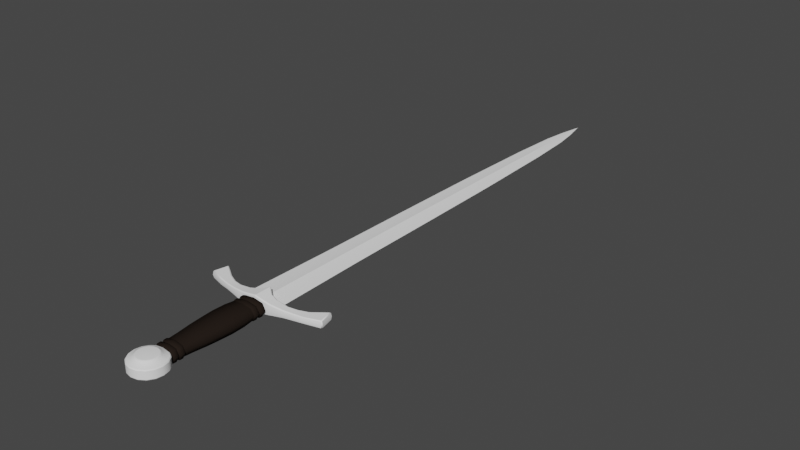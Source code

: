 # Source: sword.blend  (saved by Blender 2.81.16; exported with 4.5.12 LTS)
import bpy
from mathutils import Matrix  # noqa: F401  (used for matrix-valued properties, if any)

bpy.ops.wm.read_factory_settings(use_empty=True)
scene = bpy.context.scene
scene.name = 'Scene'

# ---- collections
col_collection = bpy.data.collections.new('Collection'); scene.collection.children.link(col_collection)

# ---- materials (node trees are filled in below, after node groups)
mat_leatherdark = bpy.data.materials.new('LeatherDark')
mat_leatherdark.alpha_threshold = 0.0
mat_leatherdark.use_transparent_shadow = False
mat_leatherdark.diffuse_color = (0.01885, 0.01328, 0.01033, 1.0)
mat_leatherdark.specular_color = (0.6383, 0.638, 0.6377)
mat_leatherdark.roughness = 0.5
mat_leatherdark.specular_intensity = 0.4
mat_leatherdark.line_color = (0.0, 0.0, 0.0, 1.0)
mat_steel = bpy.data.materials.new('Steel')
mat_steel.alpha_threshold = 0.0
mat_steel.use_transparent_shadow = False
mat_steel.diffuse_color = (0.9258, 0.9258, 0.9258, 1.0)
mat_steel.roughness = 0.5
mat_steel.specular_intensity = 0.0
mat_steel.metallic = 1.0
mat_steel.line_color = (0.0, 0.0, 0.0, 1.0)

# ---- material node trees

# ---- world
world_world = bpy.data.worlds.new('World'); scene.world = world_world
world_world.use_nodes = True; world_world.node_tree.nodes.clear()
_N = world_world.node_tree.nodes; _L = world_world.node_tree.links
n0 = _N.new('ShaderNodeOutputWorld'); n0.name = 'World Output'; n0.location = (300, 300)
n1 = _N.new('ShaderNodeBackground'); n1.name = 'Background'; n1.location = (10, 300)
n1.inputs[0].default_value = (0.05088, 0.05088, 0.05088, 1.0)
_L.new(n1.outputs[0], n0.inputs[0])
n0.is_active_output = True
world_world.color = (0.05088, 0.05088, 0.05088)
world_world.use_sun_shadow = False
world_world.sun_shadow_jitter_overblur = 0.0

# ---- meshes
me_armingmesh = bpy.data.meshes.new('ArmingMesh')
me_armingmesh.from_pydata([(5.478e-11, 0.05249, 0.01169), (8.43e-11, -0.08751, 0.01082), (0.01677, 0.05249, 0.009243), (0.01342, -0.08751, 0.008555), (0.02191, 0.05249, -1.642e-09), (0.01753, -0.08751, 7.158e-10), (0.01677, 0.05249, -0.009243), (0.01342, -0.08751, -0.008555), (-2.019e-09, 0.05249, -0.01169), (-1.575e-09, -0.08751, -0.01082), (-0.01677, 0.05249, -0.009243), (-0.01342, -0.08751, -0.008555), (-0.02191, 0.05249, -8.628e-10), (-0.01753, -0.08751, 7.158e-10), (-0.01677, 0.05249, 0.009243), (-0.01342, -0.08751, 0.008555), (5.478e-11, 0.05538, 0.01052), (0.01509, 0.05538, 0.008319), (0.01972, 0.05538, -1.504e-09), (0.01509, 0.05538, -0.008319), (-1.811e-09, 0.05538, -0.01052), (-0.01509, 0.05538, -0.008319), (-0.01972, 0.05538, -8.027e-10), (-0.01509, 0.05538, 0.008319), (8.227e-11, -0.09014, 0.00974), (0.01208, -0.09014, 0.007699), (0.01577, -0.09014, 6.549e-10), (0.01208, -0.09014, -0.007699), (-1.411e-09, -0.09014, -0.00974), (-0.01208, -0.09014, -0.007699), (-0.01577, -0.09014, 6.549e-10), (-0.01208, -0.09014, 0.007699), (5.746e-11, 0.03796, 0.01161), (4.2e-11, 0.03582, 0.01114), (3.584e-11, 0.02161, 0.01226), (2.871e-11, 0.001984, 0.01265), (2.127e-11, -0.01789, 0.01217), (2.652e-11, -0.03668, 0.0115), (3.894e-11, -0.05739, 0.01038), (4.659e-11, -0.07084, 0.009883), (8.162e-11, -0.07298, 0.0109), (0.01372, -0.07298, 0.008617), (0.01262, -0.07084, 0.007812), (0.01345, -0.05739, 0.008204), (0.01532, -0.03668, 0.009092), (0.01642, -0.01789, 0.009619), (0.0173, 0.001984, 0.01), (0.01697, 0.02161, 0.009689), (0.0156, 0.03582, 0.008803), (0.01647, 0.03796, 0.009181), (0.01793, -0.07298, 5.014e-10), (0.01649, -0.07084, 2.444e-10), (0.01757, -0.05739, 5.894e-11), (0.02001, -0.03668, -3.637e-10), (0.02145, -0.01789, -6.144e-10), (0.02259, 0.001984, -8.754e-10), (0.02216, 0.02161, -1.072e-09), (0.02038, 0.03582, -1.161e-09), (0.02151, 0.03796, -1.428e-09), (0.01372, -0.07298, -0.008617), (0.01262, -0.07084, -0.007812), (0.01345, -0.05739, -0.008204), (0.01532, -0.03668, -0.009092), (0.01642, -0.01789, -0.009619), (0.0173, 0.001984, -0.01), (0.01697, 0.02161, -0.009689), (0.0156, 0.03582, -0.008803), (0.01647, 0.03796, -0.009181), (-1.615e-09, -0.07298, -0.0109), (-1.514e-09, -0.07084, -0.009883), (-1.624e-09, -0.05739, -0.01038), (-1.868e-09, -0.03668, -0.0115), (-2.009e-09, -0.01789, -0.01217), (-2.11e-09, 0.001984, -0.01265), (-2.062e-09, 0.02161, -0.01226), (-1.887e-09, 0.03582, -0.01114), (-1.978e-09, 0.03796, -0.01161), (-0.01372, -0.07298, -0.008617), (-0.01262, -0.07084, -0.007812), (-0.01345, -0.05739, -0.008204), (-0.01532, -0.03668, -0.009092), (-0.01642, -0.01789, -0.009619), (-0.0173, 0.001984, -0.01), (-0.01697, 0.02161, -0.009689), (-0.0156, 0.03582, -0.008803), (-0.01647, 0.03796, -0.009181), (-0.01793, -0.07298, 5.723e-10), (-0.01649, -0.07084, 3.719e-10), (-0.01757, -0.05739, 2.584e-10), (-0.02001, -0.03668, -5.567e-13), (-0.02145, -0.01789, -1.566e-10), (-0.02259, 0.001984, -3.24e-10), (-0.02216, 0.02161, -4.653e-10), (-0.02038, 0.03582, -5.455e-10), (-0.02151, 0.03796, -7.193e-10), (-0.01372, -0.07298, 0.008617), (-0.01262, -0.07084, 0.007812), (-0.01345, -0.05739, 0.008204), (-0.01532, -0.03668, 0.009092), (-0.01642, -0.01789, 0.009619), (-0.0173, 0.001984, 0.01), (-0.01697, 0.02161, 0.009689), (-0.0156, 0.03582, 0.008803), (-0.01647, 0.03796, 0.009181), (0.01657, 0.0428, 0.009202), (0.01496, 0.04523, 0.008291), (0.01667, 0.04765, 0.009223), (0.02164, 0.0428, -1.499e-09), (0.01954, 0.04523, -1.423e-09), (0.02178, 0.04765, -1.571e-09), (0.01657, 0.0428, -0.009202), (0.01496, 0.04523, -0.008291), (0.01667, 0.04765, -0.009223), (-1.992e-09, 0.0428, -0.01164), (-1.798e-09, 0.04523, -0.01049), (-2.005e-09, 0.04765, -0.01167), (-0.01657, 0.0428, -0.009202), (-0.01496, 0.04523, -0.008291), (-0.01667, 0.04765, -0.009223), (-0.02164, 0.0428, -7.671e-10), (-0.01954, 0.04523, -7.539e-10), (-0.02178, 0.04765, -8.15e-10), (-0.01657, 0.0428, 0.009202), (-0.01496, 0.04523, 0.008291), (-0.01667, 0.04765, 0.009223), (5.567e-11, 0.04765, 0.01167), (5.121e-11, 0.04523, 0.01049), (5.657e-11, 0.0428, 0.01164), (8.251e-11, -0.07783, 0.01088), (4.672e-11, -0.08025, 0.009776), (8.341e-11, -0.08267, 0.01085), (0.01352, -0.08267, 0.008575), (0.01221, -0.08025, 0.007727), (0.01362, -0.07783, 0.008596), (0.01766, -0.08267, 6.443e-10), (0.01595, -0.08025, 5.687e-10), (0.01779, -0.07783, 5.729e-10), (0.01352, -0.08267, -0.008575), (0.01221, -0.08025, -0.007727), (0.01362, -0.07783, -0.008596), (-1.588e-09, -0.08267, -0.01085), (-1.463e-09, -0.08025, -0.009776), (-1.601e-09, -0.07783, -0.01088), (-0.01352, -0.08267, -0.008575), (-0.01221, -0.08025, -0.007727), (-0.01362, -0.07783, -0.008596), (-0.01766, -0.08267, 6.68e-10), (-0.01595, -0.08025, 6.006e-10), (-0.01779, -0.07783, 6.201e-10), (-0.01352, -0.08267, 0.008575), (-0.01221, -0.08025, 0.007727), (-0.01362, -0.07783, 0.008596), (-0.01817, -0.1047, -0.009367), (-0.01391, -0.09829, -0.009367), (-0.01391, -0.1261, -0.009367), (-0.01817, -0.1197, -0.009367), (0.01817, -0.1197, -0.009367), (0.01391, -0.1261, -0.009367), (-0.01967, -0.1122, -0.009367), (0.01391, -0.09829, -0.009367), (0.01817, -0.1047, -0.009367), (4.037e-09, -0.1319, -0.009367), (-0.007528, -0.1304, -0.009367), (0.01967, -0.1122, -0.009367), (0.007528, -0.09402, 0.009367), (1.066e-09, -0.09253, 0.009367), (-0.007528, -0.09402, 0.009367), (-0.01391, -0.09829, 0.009367), (-0.01967, -0.1122, 0.009367), (-0.01817, -0.1197, 0.009367), (-0.01817, -0.1047, 0.009367), (0.01967, -0.1122, 0.009367), (0.01817, -0.1047, 0.009367), (-0.01391, -0.1261, 0.009367), (-0.007528, -0.1304, 0.009367), (0.007528, -0.1304, 0.009367), (0.01391, -0.1261, 0.009367), (0.01391, -0.09829, 0.009367), (0.01817, -0.1197, 0.009367), (1.066e-09, -0.09253, -0.009367), (0.007528, -0.09402, -0.009367), (-0.007528, -0.09402, -0.009367), (0.007528, -0.1304, -0.009367), (4.037e-09, -0.1319, 0.009367), (3.758e-09, -0.1122, 0.01434), (3.861e-09, -0.1122, -0.01434), (4.738e-10, -0.08653, -0.007359), (3.695e-10, -0.08548, -0.005914), (3.695e-10, -0.08548, 0.005914), (4.738e-10, -0.08653, 0.007359), (0.01022, -0.08751, -0.005914), (0.009821, -0.08849, -0.007359), (0.009821, -0.08849, 0.007359), (0.01022, -0.08751, 0.005914), (0.01889, -0.09331, -0.005914), (0.01815, -0.09405, -0.007359), (0.01815, -0.09405, 0.007359), (0.01889, -0.09331, 0.005914), (0.02468, -0.102, -0.005914), (0.02371, -0.1024, -0.007359), (0.02371, -0.1024, 0.007359), (0.02468, -0.102, 0.005914), (0.02672, -0.1122, -0.005914), (0.02566, -0.1122, -0.007359), (0.02566, -0.1122, 0.007359), (0.02672, -0.1122, 0.005914), (0.02468, -0.1224, -0.005914), (0.02371, -0.122, -0.007359), (0.02371, -0.122, 0.007359), (0.02468, -0.1224, 0.005914), (0.01889, -0.1311, -0.005914), (0.01815, -0.1303, -0.007359), (0.01815, -0.1303, 0.007359), (0.01889, -0.1311, 0.005914), (0.01022, -0.1369, -0.005914), (0.009821, -0.1359, -0.007359), (0.009821, -0.1359, 0.007359), (0.01022, -0.1369, 0.005914), (4.404e-09, -0.1389, -0.005914), (4.349e-09, -0.1379, -0.007359), (4.349e-09, -0.1379, 0.007359), (4.404e-09, -0.1389, 0.005914), (-0.01022, -0.1369, -0.005914), (-0.009821, -0.1359, -0.007359), (-0.009821, -0.1359, 0.007359), (-0.01022, -0.1369, 0.005914), (-0.01889, -0.1311, -0.005914), (-0.01815, -0.1303, -0.007359), (-0.01815, -0.1303, 0.007359), (-0.01889, -0.1311, 0.005914), (-0.02468, -0.1224, -0.005914), (-0.02371, -0.122, -0.007359), (-0.02371, -0.122, 0.007359), (-0.02468, -0.1224, 0.005914), (-0.02672, -0.1122, -0.005914), (-0.02566, -0.1122, -0.007359), (-0.02566, -0.1122, 0.007359), (-0.02672, -0.1122, 0.005914), (-0.02468, -0.102, -0.005914), (-0.02371, -0.1024, -0.007359), (-0.02371, -0.1024, 0.007359), (-0.02468, -0.102, 0.005914), (-0.01889, -0.09331, -0.005914), (-0.01815, -0.09405, -0.007359), (-0.01815, -0.09405, 0.007359), (-0.01889, -0.09331, 0.005914), (-0.01022, -0.08751, -0.005914), (-0.009821, -0.08849, -0.007359), (-0.009821, -0.08849, 0.007359), (-0.01022, -0.08751, 0.005914), (1.668e-09, -0.0975, -0.01309), (1.508e-09, -0.09632, -0.0126), (1.508e-09, -0.09632, 0.0126), (1.663e-09, -0.0975, 0.01309), (0.006078, -0.09753, -0.0126), (0.005626, -0.09862, -0.01309), (0.005626, -0.09862, 0.01309), (0.006078, -0.09753, 0.0126), (0.01123, -0.101, -0.0126), (0.01039, -0.1018, -0.01309), (0.01039, -0.1018, 0.01309), (0.01123, -0.101, 0.0126), (0.01467, -0.1061, -0.0126), (0.01358, -0.1066, -0.01309), (0.01358, -0.1066, 0.01309), (0.01467, -0.1061, 0.0126), (0.01588, -0.1122, -0.0126), (0.0147, -0.1122, -0.01309), (0.0147, -0.1122, 0.01309), (0.01588, -0.1122, 0.0126), (0.01467, -0.1183, -0.0126), (0.01358, -0.1178, -0.01309), (0.01358, -0.1178, 0.01309), (0.01467, -0.1183, 0.0126), (0.01123, -0.1234, -0.0126), (0.01039, -0.1226, -0.01309), (0.01039, -0.1226, 0.01309), (0.01123, -0.1234, 0.0126), (0.006078, -0.1269, -0.0126), (0.005626, -0.1258, -0.01309), (0.005626, -0.1258, 0.01309), (0.006078, -0.1269, 0.0126), (3.906e-09, -0.1281, -0.0126), (3.887e-09, -0.1269, -0.01309), (3.883e-09, -0.1269, 0.01309), (3.906e-09, -0.1281, 0.0126), (-0.006078, -0.1269, -0.0126), (-0.005626, -0.1258, -0.01309), (-0.005626, -0.1258, 0.01309), (-0.006078, -0.1269, 0.0126), (-0.01123, -0.1234, -0.0126), (-0.01039, -0.1226, -0.01309), (-0.01039, -0.1226, 0.01309), (-0.01123, -0.1234, 0.0126), (-0.01467, -0.1183, -0.0126), (-0.01358, -0.1178, -0.01309), (-0.01358, -0.1178, 0.01309), (-0.01467, -0.1183, 0.0126), (-0.01588, -0.1122, -0.0126), (-0.0147, -0.1122, -0.01309), (-0.0147, -0.1122, 0.01309), (-0.01588, -0.1122, 0.0126), (-0.01467, -0.1061, -0.0126), (-0.01358, -0.1066, -0.01309), (-0.01358, -0.1066, 0.01309), (-0.01467, -0.1061, 0.0126), (-0.01123, -0.101, -0.0126), (-0.01039, -0.1018, -0.01309), (-0.01039, -0.1018, 0.01309), (-0.01123, -0.101, 0.0126), (-0.006078, -0.09753, -0.0126), (-0.005626, -0.09862, -0.01309), (-0.005626, -0.09862, 0.01309), (-0.006078, -0.09753, 0.0126), (-4.57e-13, 0.05604, 0.0), (2.354e-12, 0.08667, 0.0), (-0.02422, 0.05681, 0.0), (-0.04457, 0.06034, 4.406e-12), (-0.07498, 0.0663, 0.0), (0.07498, 0.0663, -3.9e-12), (0.04457, 0.06034, 4.406e-12), (0.02422, 0.05681, 0.0), (0.02433, 0.07434, 0.0), (0.04252, 0.07487, 4.406e-12), (0.07043, 0.08371, -3.9e-12), (-0.07043, 0.08371, 0.0), (-0.04252, 0.07487, 4.406e-12), (-0.02433, 0.07434, 0.0), (-0.09668, 0.07579, -0.00566), (-0.09716, 0.07437, -0.004802), (-0.09815, 0.0761, -0.00486), (-0.09815, 0.0761, 0.00486), (-0.09716, 0.07437, 0.004802), (-0.09668, 0.07579, 0.00566), (-0.09333, 0.09678, -0.004858), (-0.09193, 0.09731, -0.00481), (-0.09208, 0.09565, -0.00566), (-0.09208, 0.09565, 0.00566), (-0.09193, 0.09731, 0.00481), (-0.09333, 0.09678, 0.004858), (0.09815, 0.0761, -0.00486), (0.09716, 0.07437, -0.004802), (0.09668, 0.07579, -0.00566), (0.09668, 0.07579, 0.00566), (0.09716, 0.07437, 0.004802), (0.09815, 0.0761, 0.00486), (0.09193, 0.09731, -0.00481), (0.09333, 0.09678, -0.004858), (0.09208, 0.09565, -0.00566), (0.09208, 0.09565, 0.00566), (0.09333, 0.09678, 0.004858), (0.09193, 0.09731, 0.00481), (-0.09913, 0.07553, -2.566e-11), (-0.09815, 0.07378, -2.566e-11), (-0.09374, 0.09785, -2.566e-11), (-0.0923, 0.0984, -2.566e-11), (0.0, 0.0839, -0.01323), (2.422e-13, 0.08547, -0.01187), (0.0, 0.0839, 0.01323), (2.422e-13, 0.08547, 0.01187), (0.0923, 0.0984, -2.566e-11), (0.09374, 0.09785, -2.566e-11), (0.09913, 0.07553, -2.566e-11), (0.09815, 0.07378, -2.566e-11), (0.0, 0.05876, -0.01323), (-4.705e-14, 0.05725, -0.01187), (0.0, 0.05876, 0.01323), (-4.705e-14, 0.05725, 0.01187), (-0.02402, 0.0716, -0.008675), (-0.02407, 0.07324, -0.007322), (-0.04293, 0.07212, -0.005858), (-0.04269, 0.0738, -0.004732), (-0.07095, 0.08274, -0.004327), (-0.07141, 0.08114, -0.00528), (0.02402, 0.0716, 0.008675), (0.02407, 0.07324, 0.007322), (0.04293, 0.07212, 0.005858), (0.04269, 0.0738, 0.004732), (0.07095, 0.08274, 0.003925), (0.07141, 0.08114, 0.004788), (0.02402, 0.05951, -0.008675), (0.02406, 0.05793, -0.007319), (0.04415, 0.063, -0.005858), (0.04438, 0.0614, -0.004722), (0.07469, 0.06737, -0.003918), (0.0743, 0.06891, -0.004788), (-0.02402, 0.05951, 0.008675), (-0.02406, 0.05793, 0.007319), (-0.04415, 0.063, 0.005858), (-0.04438, 0.0614, 0.004722), (-0.07469, 0.06737, 0.00432), (-0.0743, 0.06891, 0.00528), (0.07141, 0.08114, -0.004788), (0.07095, 0.08274, -0.003925), (0.04293, 0.07212, -0.005858), (0.04269, 0.0738, -0.004732), (0.02407, 0.07324, -0.007322), (0.02402, 0.0716, -0.008675), (-0.07141, 0.08114, 0.00528), (-0.07095, 0.08274, 0.004327), (-0.04293, 0.07212, 0.005858), (-0.04269, 0.0738, 0.004732), (-0.02407, 0.07324, 0.007322), (-0.02402, 0.0716, 0.008675), (-0.0743, 0.06891, -0.00528), (-0.07469, 0.06737, -0.00432), (-0.04415, 0.063, -0.005858), (-0.04438, 0.0614, -0.004722), (-0.02406, 0.05793, -0.007319), (-0.02402, 0.05951, -0.008675), (0.0743, 0.06891, 0.004788), (0.07469, 0.06737, 0.003918), (0.04415, 0.063, 0.005858), (0.04438, 0.0614, 0.004722), (0.02406, 0.05793, 0.007319), (0.02402, 0.05951, 0.008675), (-0.05977, 0.06341, -3.9e-12), (0.05977, 0.06341, 0.0), (0.05647, 0.07762, 0.0), (-0.05647, 0.07762, -3.9e-12), (-0.05717, 0.07521, -0.004767), (-0.05682, 0.0767, -0.003879), (0.05717, 0.07521, 0.005256), (0.05682, 0.0767, 0.004277), (0.05922, 0.0658, -0.005256), (0.05953, 0.06438, -0.00427), (-0.05922, 0.0658, 0.004767), (-0.05953, 0.06438, 0.003873), (0.05717, 0.07521, -0.005256), (0.05682, 0.0767, -0.004277), (-0.05717, 0.07521, 0.004767), (-0.05682, 0.0767, 0.003879), (-0.05922, 0.0658, -0.004767), (-0.05953, 0.06438, -0.003873), (0.05922, 0.0658, 0.005256), (0.05953, 0.06438, 0.00427), (0.01211, 0.05606, 0.0), (-0.01216, 0.07722, 0.0), (-0.01211, 0.05606, 0.0), (0.01216, 0.07722, 0.0), (0.01201, 0.07446, -0.01095), (0.01204, 0.07606, -0.009595), (-0.01201, 0.07446, 0.01095), (-0.01204, 0.07606, 0.009595), (-0.01201, 0.05878, -0.01095), (-0.01203, 0.05723, -0.009593), (0.01201, 0.05878, 0.01095), (0.01203, 0.05723, 0.009593), (-0.01201, 0.07446, -0.01095), (-0.01204, 0.07606, -0.009595), (0.01201, 0.07446, 0.01095), (0.01204, 0.07606, 0.009595), (0.01201, 0.05878, -0.01095), (0.01203, 0.05723, -0.009593), (-0.01201, 0.05878, 0.01095), (-0.01203, 0.05723, 0.009593), (-0.01105, 0.2231, 0.001224), (0.01105, 0.2231, 0.001224), (-0.02972, 0.07308, 2.192e-08), (0.01244, 0.07308, 0.001275), (0.02463, 0.3731, 2.192e-08), (0.02972, 0.07308, 2.192e-08), (0.01031, 0.3731, 0.001228), (-0.02463, 0.3731, 2.192e-08), (-0.01031, 0.3731, 0.001228), (3.318e-09, 0.3731, -0.002968), (-6.167e-09, 0.07308, -0.003082), (-0.01244, 0.07308, -0.001275), (0.0264, 0.2231, 2.192e-08), (9.594e-09, 0.3731, 0.002968), (-2.51e-08, 0.07308, 0.003082), (-0.0264, 0.2231, 2.192e-08), (-6.56e-09, 0.2231, 0.002958), (-1.515e-09, 0.2231, -0.002958), (-0.01031, 0.3731, -0.001228), (-0.01244, 0.07308, 0.001275), (0.01031, 0.3731, -0.001228), (0.01244, 0.07308, -0.001275), (-0.01105, 0.2231, -0.001224), (0.01105, 0.2231, -0.001224), (0.02231, 0.5231, 2.192e-08), (0.009337, 0.5231, 0.001112), (-0.02231, 0.5231, 2.192e-08), (-0.009337, 0.5231, 0.001112), (3.825e-09, 0.5231, -0.002405), (8.91e-09, 0.5231, 0.002405), (-0.009337, 0.5231, -0.001112), (0.009337, 0.5231, -0.001112), (0.01763, 0.6731, 2.192e-08), (0.005231, 0.6731, 0.0008339), (-0.01763, 0.6731, 2.192e-08), (-0.005231, 0.6731, 0.0008339), (4.727e-09, 0.6731, -0.001566), (7.201e-09, 0.6731, 0.001566), (-0.005231, 0.6731, -0.0008339), (0.005231, 0.6731, -0.0008339), (0.01296, 0.7481, 6.031e-08), (-0.01296, 0.7481, 6.031e-08), (4.974e-08, 0.7481, 0.0008187), (4.978e-08, 0.7481, -0.0008186), (4.94e-08, 0.8231, 6.035e-08), (0.007742, 0.7856, 6.033e-08), (4.943e-08, 0.7856, 0.0004094), (4.945e-08, 0.7856, -0.0004092), (-0.007742, 0.7856, 6.033e-08)], [], [(40, 128, 133, 41), (41, 133, 136, 50), (50, 136, 139, 59), (59, 139, 142, 68), (68, 142, 145, 77), (11, 9, 28, 29), (77, 145, 148, 86), (86, 148, 151, 95), (12, 14, 23, 22), (4, 6, 19, 18), (10, 12, 22, 21), (2, 4, 18, 17), (0, 2, 17, 16), (8, 10, 21, 20), (14, 0, 16, 23), (6, 8, 20, 19), (1, 15, 31, 24), (9, 7, 27, 28), (15, 13, 30, 31), (7, 5, 26, 27), (13, 11, 29, 30), (5, 3, 25, 26), (3, 1, 24, 25), (103, 102, 33, 32), (102, 101, 34, 33), (101, 100, 35, 34), (100, 99, 36, 35), (99, 98, 37, 36), (88, 97, 98, 89), (97, 96, 39, 38), (96, 95, 40, 39), (14, 124, 125, 0), (94, 93, 102, 103), (93, 92, 101, 102), (92, 91, 100, 101), (91, 90, 99, 100), (90, 89, 98, 99), (79, 88, 89, 80), (88, 87, 96, 97), (87, 86, 95, 96), (12, 121, 124, 14), (85, 84, 93, 94), (84, 83, 92, 93), (83, 82, 91, 92), (82, 81, 90, 91), (81, 80, 89, 90), (70, 79, 80, 71), (79, 78, 87, 88), (78, 77, 86, 87), (10, 118, 121, 12), (76, 75, 84, 85), (75, 74, 83, 84), (74, 73, 82, 83), (73, 72, 81, 82), (72, 71, 80, 81), (61, 70, 71, 62), (70, 69, 78, 79), (69, 68, 77, 78), (8, 115, 118, 10), (67, 66, 75, 76), (66, 65, 74, 75), (65, 64, 73, 74), (64, 63, 72, 73), (63, 62, 71, 72), (52, 61, 62, 53), (61, 60, 69, 70), (60, 59, 68, 69), (6, 112, 115, 8), (58, 57, 66, 67), (57, 56, 65, 66), (56, 55, 64, 65), (55, 54, 63, 64), (54, 53, 62, 63), (43, 52, 53, 44), (52, 51, 60, 61), (51, 50, 59, 60), (4, 109, 112, 6), (49, 48, 57, 58), (48, 47, 56, 57), (47, 46, 55, 56), (46, 45, 54, 55), (45, 44, 53, 54), (37, 38, 43, 44), (43, 42, 51, 52), (42, 41, 50, 51), (2, 106, 109, 4), (32, 33, 48, 49), (33, 34, 47, 48), (34, 35, 46, 47), (35, 36, 45, 46), (36, 37, 44, 45), (38, 39, 42, 43), (39, 40, 41, 42), (127, 32, 49, 104), (125, 126, 105, 106), (126, 127, 104, 105), (104, 49, 58, 107), (106, 105, 108, 109), (105, 104, 107, 108), (107, 58, 67, 110), (109, 108, 111, 112), (108, 107, 110, 111), (110, 67, 76, 113), (112, 111, 114, 115), (111, 110, 113, 114), (113, 76, 85, 116), (115, 114, 117, 118), (114, 113, 116, 117), (116, 85, 94, 119), (118, 117, 120, 121), (117, 116, 119, 120), (119, 94, 103, 122), (121, 120, 123, 124), (120, 119, 122, 123), (122, 103, 32, 127), (124, 123, 126, 125), (123, 122, 127, 126), (0, 125, 106, 2), (149, 15, 1, 130), (151, 150, 129, 128), (150, 149, 130, 129), (146, 13, 15, 149), (148, 147, 150, 151), (147, 146, 149, 150), (143, 11, 13, 146), (145, 144, 147, 148), (144, 143, 146, 147), (140, 9, 11, 143), (142, 141, 144, 145), (141, 140, 143, 144), (137, 7, 9, 140), (139, 138, 141, 142), (138, 137, 140, 141), (134, 5, 7, 137), (136, 135, 138, 139), (135, 134, 137, 138), (131, 3, 5, 134), (133, 132, 135, 136), (132, 131, 134, 135), (130, 1, 3, 131), (128, 129, 132, 133), (129, 130, 131, 132), (95, 151, 128, 40), (97, 38, 37, 98), (246, 249, 188, 187), (191, 195, 159, 180), (195, 199, 160, 159), (199, 203, 163, 160), (203, 207, 156, 163), (207, 211, 157, 156), (211, 215, 182, 157), (215, 219, 161, 182), (219, 223, 162, 161), (223, 227, 154, 162), (227, 231, 155, 154), (231, 235, 158, 155), (235, 239, 152, 158), (239, 243, 153, 152), (169, 173, 293, 297), (243, 247, 181, 153), (247, 186, 179, 181), (167, 170, 305, 309), (176, 178, 273, 277), (168, 169, 297, 301), (172, 177, 261, 265), (174, 183, 285, 289), (171, 172, 265, 269), (253, 312, 184), (312, 308, 184), (300, 296, 184), (304, 300, 184), (268, 264, 184), (292, 288, 184), (280, 276, 184), (260, 256, 184), (272, 268, 184), (311, 250, 185), (166, 167, 309, 313), (179, 180, 254, 251), (173, 174, 289, 293), (175, 176, 277, 281), (170, 168, 301, 305), (183, 175, 281, 285), (178, 171, 269, 273), (177, 164, 257, 261), (256, 253, 184), (284, 280, 184), (308, 304, 184), (296, 292, 184), (276, 272, 184), (264, 260, 184), (288, 284, 184), (222, 225, 229, 226), (198, 201, 205, 202), (210, 213, 217, 214), (230, 233, 237, 234), (242, 245, 249, 246), (218, 221, 225, 222), (192, 189, 165, 164), (196, 192, 164, 177), (208, 204, 171, 178), (220, 216, 175, 183), (240, 236, 168, 170), (216, 212, 176, 175), (228, 224, 174, 173), (189, 248, 166, 165), (248, 244, 167, 166), (187, 188, 193, 190), (206, 209, 213, 210), (194, 197, 201, 198), (214, 217, 221, 218), (226, 229, 233, 230), (202, 205, 209, 206), (238, 241, 245, 242), (234, 237, 241, 238), (190, 193, 197, 194), (204, 200, 172, 171), (224, 220, 183, 174), (200, 196, 177, 172), (236, 232, 169, 168), (212, 208, 178, 176), (244, 240, 170, 167), (232, 228, 173, 169), (303, 307, 185), (165, 166, 313, 252), (279, 283, 185), (291, 295, 185), (255, 259, 185), (267, 271, 185), (287, 291, 185), (299, 303, 185), (263, 267, 185), (275, 279, 185), (295, 299, 185), (307, 311, 185), (271, 275, 185), (283, 287, 185), (259, 263, 185), (180, 159, 258, 254), (163, 156, 270, 266), (164, 165, 252, 257), (162, 154, 290, 286), (158, 152, 302, 298), (160, 163, 266, 262), (157, 182, 278, 274), (181, 179, 251, 310), (155, 158, 298, 294), (153, 181, 310, 306), (156, 157, 274, 270), (161, 162, 286, 282), (159, 160, 262, 258), (152, 153, 306, 302), (182, 161, 282, 278), (154, 155, 294, 290), (187, 190, 191, 186), (193, 188, 189, 192), (190, 194, 195, 191), (197, 193, 192, 196), (194, 198, 199, 195), (201, 197, 196, 200), (198, 202, 203, 199), (205, 201, 200, 204), (202, 206, 207, 203), (209, 205, 204, 208), (206, 210, 211, 207), (213, 209, 208, 212), (210, 214, 215, 211), (217, 213, 212, 216), (214, 218, 219, 215), (221, 217, 216, 220), (218, 222, 223, 219), (225, 221, 220, 224), (222, 226, 227, 223), (229, 225, 224, 228), (226, 230, 231, 227), (233, 229, 228, 232), (230, 234, 235, 231), (237, 233, 232, 236), (234, 238, 239, 235), (241, 237, 236, 240), (238, 242, 243, 239), (245, 241, 240, 244), (242, 246, 247, 243), (249, 245, 244, 248), (246, 187, 186, 247), (188, 249, 248, 189), (186, 191, 180, 179), (251, 254, 255, 250), (257, 252, 253, 256), (254, 258, 259, 255), (261, 257, 256, 260), (258, 262, 263, 259), (265, 261, 260, 264), (262, 266, 267, 263), (269, 265, 264, 268), (266, 270, 271, 267), (273, 269, 268, 272), (270, 274, 275, 271), (277, 273, 272, 276), (274, 278, 279, 275), (281, 277, 276, 280), (278, 282, 283, 279), (285, 281, 280, 284), (282, 286, 287, 283), (289, 285, 284, 288), (286, 290, 291, 287), (293, 289, 288, 292), (290, 294, 295, 291), (297, 293, 292, 296), (294, 298, 299, 295), (301, 297, 296, 300), (298, 302, 303, 299), (305, 301, 300, 304), (302, 306, 307, 303), (309, 305, 304, 308), (306, 310, 311, 307), (313, 309, 308, 312), (310, 251, 250, 311), (252, 313, 312, 253), (250, 255, 185), (437, 443, 359, 315), (440, 452, 364, 356), (405, 318, 353, 329), (398, 337, 333, 391), (316, 387, 389, 317), (429, 418, 324, 393), (418, 423, 378, 324), (421, 419, 326, 371), (318, 390, 332, 353), (436, 447, 367, 314), (438, 455, 387, 316), (363, 344, 411, 319), (324, 378, 351, 360), (442, 454, 366, 358), (439, 451, 375, 322), (335, 355, 325, 372), (341, 363, 319, 384), (326, 401, 402, 327), (433, 416, 318, 405), (355, 338, 399, 325), (420, 432, 404, 373), (368, 409, 406, 370), (449, 437, 315, 357), (419, 431, 401, 326), (396, 322, 323, 395), (393, 324, 360, 346), (320, 413, 414, 321), (392, 348, 342, 385), (428, 424, 382, 394), (394, 382, 380, 397), (453, 436, 314, 365), (417, 435, 413, 320), (408, 316, 317, 407), (379, 410, 343, 349), (425, 417, 320, 383), (448, 356, 364, 444), (347, 361, 362, 340), (322, 375, 377, 323), (330, 352, 354, 334), (441, 439, 322, 396), (416, 427, 390, 318), (450, 358, 366, 446), (352, 331, 339, 354), (383, 320, 321, 381), (371, 326, 327, 369), (400, 388, 386, 403), (430, 426, 388, 400), (445, 438, 316, 408), (374, 415, 412, 376), (422, 434, 410, 379), (361, 350, 345, 362), (328, 329, 330), (331, 332, 333), (334, 335, 336), (337, 338, 339), (340, 341, 342), (343, 344, 345), (346, 347, 348), (349, 350, 351), (353, 332, 331, 352), (355, 335, 334, 354), (373, 336, 335, 372), (379, 349, 351, 378), (361, 347, 346, 360), (363, 341, 340, 362), (385, 342, 341, 384), (391, 333, 332, 390), (336, 328, 330, 334), (329, 353, 352, 330), (333, 337, 339, 331), (338, 355, 354, 339), (440, 356, 357, 441), (442, 358, 359, 443), (350, 361, 360, 351), (342, 348, 347, 340), (349, 343, 345, 350), (344, 363, 362, 345), (444, 364, 365, 445), (446, 366, 367, 447), (448, 368, 369, 449), (368, 370, 371, 369), (420, 373, 372, 421), (450, 374, 375, 451), (374, 376, 377, 375), (422, 379, 378, 423), (452, 380, 381, 453), (380, 382, 383, 381), (424, 385, 384, 425), (454, 386, 387, 455), (386, 388, 389, 387), (426, 391, 390, 427), (348, 392, 393, 346), (428, 394, 395, 429), (394, 397, 396, 395), (337, 398, 399, 338), (430, 400, 401, 431), (400, 403, 402, 401), (328, 404, 405, 329), (432, 406, 407, 433), (406, 409, 408, 407), (343, 410, 411, 344), (434, 412, 413, 435), (412, 415, 414, 413), (373, 404, 328, 336), (410, 434, 435, 411), (404, 432, 433, 405), (398, 430, 431, 399), (392, 428, 429, 393), (388, 426, 427, 389), (382, 424, 425, 383), (376, 422, 423, 377), (370, 420, 421, 371), (376, 412, 434, 422), (398, 391, 426, 430), (317, 389, 427, 416), (384, 319, 417, 425), (319, 411, 435, 417), (392, 385, 424, 428), (325, 399, 431, 419), (370, 406, 432, 420), (407, 317, 416, 433), (372, 325, 419, 421), (323, 377, 423, 418), (395, 323, 418, 429), (366, 454, 455, 367), (364, 452, 453, 365), (358, 450, 451, 359), (356, 448, 449, 357), (415, 446, 447, 414), (409, 444, 445, 408), (403, 442, 443, 402), (397, 440, 441, 396), (365, 314, 438, 445), (374, 450, 446, 415), (357, 315, 439, 441), (368, 448, 444, 409), (381, 321, 436, 453), (369, 327, 437, 449), (315, 359, 451, 439), (403, 386, 454, 442), (314, 367, 455, 438), (321, 414, 447, 436), (397, 380, 452, 440), (327, 402, 443, 437), (478, 467, 458, 471), (456, 471, 458, 475), (469, 464, 456, 472), (465, 473, 478, 474), (460, 476, 487, 480), (464, 469, 485, 483), (460, 468, 479, 476), (468, 461, 477, 479), (457, 472, 470, 459), (462, 469, 472, 457), (464, 463, 471, 456), (474, 478, 471, 463), (476, 479, 473, 465), (479, 477, 466, 473), (460, 462, 457, 468), (468, 457, 459, 461), (474, 463, 482, 486), (462, 460, 480, 481), (472, 456, 475, 470), (473, 466, 467, 478), (484, 486, 494, 492), (483, 485, 493, 491), (480, 487, 495, 488), (481, 480, 488, 489), (469, 462, 481, 485), (463, 464, 483, 482), (476, 465, 484, 487), (465, 474, 486, 484), (492, 494, 499), (491, 493, 498), (488, 495, 499, 496), (489, 488, 496, 498), (486, 482, 490, 494), (485, 481, 489, 493), (487, 484, 492, 495), (482, 483, 491, 490), (501, 503, 500), (502, 501, 500), (494, 490, 497, 499), (493, 489, 498), (495, 492, 499), (490, 491, 498, 497), (503, 504, 500), (504, 502, 500), (497, 498, 502, 504), (499, 497, 504, 503), (498, 496, 501, 502), (496, 499, 503, 501)])
me_armingmesh.polygons.foreach_set('use_smooth', [True] * 512)
me_armingmesh.polygons.foreach_set('material_index', [0, 0, 0, 0, 0, 0, 0, 0, 0, 0, 0, 0, 0, 0, 0, 0, 0, 0, 0, 0, 0, 0, 0, 0, 0, 0, 0, 0, 0, 0, 0, 0, 0, 0, 0, 0, 0, 0, 0, 0, 0, 0, 0, 0, 0, 0, 0, 0, 0, 0, 0, 0, 0, 0, 0, 0, 0, 0, 0, 0, 0, 0, 0, 0, 0, 0, 0, 0, 0, 0, 0, 0, 0, 0, 0, 0, 0, 0, 0, 0, 0, 0, 0, 0, 0, 0, 0, 0, 0, 0, 0, 0, 0, 0, 0, 0, 0, 0, 0, 0, 0, 0, 0, 0, 0, 0, 0, 0, 0, 0, 0, 0, 0, 0, 0, 0, 0, 0, 0, 0, 0, 0, 0, 0, 0, 0, 0, 0, 0, 0, 0, 0, 0, 0, 0, 0, 0, 0, 0, 0, 0, 0, 0, 0, 1, 1, 1, 1, 1, 1, 1, 1, 1, 1, 1, 1, 1, 1, 1, 1, 1, 1, 1, 1, 1, 1, 1, 1, 1, 1, 1, 1, 1, 1, 1, 1, 1, 1, 1, 1, 1, 1, 1, 1, 1, 1, 1, 1, 1, 1, 1, 1, 1, 1, 1, 1, 1, 1, 1, 1, 1, 1, 1, 1, 1, 1, 1, 1, 1, 1, 1, 1, 1, 1, 1, 1, 1, 1, 1, 1, 1, 1, 1, 1, 1, 1, 1, 1, 1, 1, 1, 1, 1, 1, 1, 1, 1, 1, 1, 1, 1, 1, 1, 1, 1, 1, 1, 1, 1, 1, 1, 1, 1, 1, 1, 1, 1, 1, 1, 1, 1, 1, 1, 1, 1, 1, 1, 1, 1, 1, 1, 1, 1, 1, 1, 1, 1, 1, 1, 1, 1, 1, 1, 1, 1, 1, 1, 1, 1, 1, 1, 1, 1, 1, 1, 1, 1, 1, 1, 1, 1, 1, 1, 1, 1, 1, 1, 1, 1, 1, 1, 1, 1, 1, 1, 1, 1, 1, 1, 1, 1, 1, 1, 1, 1, 1, 1, 1, 1, 1, 1, 1, 1, 1, 1, 1, 1, 1, 1, 1, 1, 1, 1, 1, 1, 1, 1, 1, 1, 1, 1, 1, 1, 1, 1, 1, 1, 1, 1, 1, 1, 1, 1, 1, 1, 1, 1, 1, 1, 1, 1, 1, 1, 1, 1, 1, 1, 1, 1, 1, 1, 1, 1, 1, 1, 1, 1, 1, 1, 1, 1, 1, 1, 1, 1, 1, 1, 1, 1, 1, 1, 1, 1, 1, 1, 1, 1, 1, 1, 1, 1, 1, 1, 1, 1, 1, 1, 1, 1, 1, 1, 1, 1, 1, 1, 1, 1, 1, 1, 1, 1, 1, 1, 1, 1, 1, 1, 1, 1, 1, 1, 1, 1, 1, 1, 1, 1, 1, 1, 1, 1, 1, 1, 1, 1, 1, 1, 1, 1, 1, 1, 1, 1, 1, 1, 1, 1, 1, 1, 1, 1, 1, 1, 1, 1, 1, 1, 1, 1, 1, 1, 1, 1, 1, 1, 1, 1, 1, 1, 1, 1, 1, 1, 1, 1, 1, 1, 1, 1, 1, 1, 1, 1, 1, 1, 1, 1, 1, 1, 1, 1, 1])
_k = set([(16, 17), (16, 23), (17, 18), (18, 19), (19, 20), (20, 21), (21, 22), (22, 23), (24, 25), (24, 31), (25, 26), (26, 27), (27, 28), (28, 29), (29, 30), (30, 31), (33, 48), (33, 102), (39, 42), (39, 96), (42, 51), (48, 57), (51, 60), (57, 66), (60, 69), (66, 75), (69, 78), (75, 84), (78, 87), (84, 93), (87, 96), (93, 102), (105, 108), (105, 126), (108, 111), (111, 114), (114, 117), (117, 120), (120, 123), (123, 126), (129, 132), (129, 150), (132, 135), (135, 138), (138, 141), (141, 144), (144, 147), (147, 150), (186, 191), (186, 247), (187, 190), (187, 246), (188, 193), (188, 249), (189, 192), (189, 248), (190, 194), (191, 195), (192, 196), (193, 197), (194, 198), (195, 199), (196, 200), (197, 201), (198, 202), (199, 203), (200, 204), (201, 205), (202, 206), (203, 207), (204, 208), (205, 209), (206, 210), (207, 211), (208, 212), (209, 213), (210, 214), (211, 215), (212, 216), (213, 217), (214, 218), (215, 219), (216, 220), (217, 221), (218, 222), (219, 223), (220, 224), (221, 225), (222, 226), (223, 227), (224, 228), (225, 229), (226, 230), (227, 231), (228, 232), (229, 233), (230, 234), (231, 235), (232, 236), (233, 237), (234, 238), (235, 239), (236, 240), (237, 241), (238, 242), (239, 243), (240, 244), (241, 245), (242, 246), (243, 247), (244, 248), (245, 249), (250, 255), (250, 311), (251, 254), (251, 310), (252, 257), (252, 313), (253, 256), (253, 312), (254, 258), (255, 259), (256, 260), (257, 261), (258, 262), (259, 263), (260, 264), (261, 265), (262, 266), (263, 267), (264, 268), (265, 269), (266, 270), (267, 271), (268, 272), (269, 273), (270, 274), (271, 275), (272, 276), (273, 277), (274, 278), (275, 279), (276, 280), (277, 281), (278, 282), (279, 283), (280, 284), (281, 285), (282, 286), (283, 287), (284, 288), (285, 289), (286, 290), (287, 291), (288, 292), (289, 293), (290, 294), (291, 295), (292, 296), (293, 297), (294, 298), (295, 299), (296, 300), (297, 301), (298, 302), (299, 303), (300, 304), (301, 305), (302, 306), (303, 307), (304, 308), (305, 309), (306, 310), (307, 311), (308, 312), (309, 313), (314, 365), (314, 367), (315, 357), (315, 359), (328, 336), (328, 404), (329, 353), (329, 405), (330, 334), (330, 352), (331, 339), (331, 352), (332, 353), (332, 390), (333, 337), (333, 391), (334, 354), (335, 355), (335, 372), (336, 373), (337, 398), (338, 355), (338, 399), (339, 354), (340, 347), (340, 362), (341, 363), (341, 384), (342, 348), (342, 385), (343, 349), (343, 410), (344, 363), (344, 411), (345, 350), (345, 362), (346, 360), (346, 393), (347, 361), (348, 392), (349, 379), (350, 361), (351, 360), (351, 378), (356, 357), (356, 364), (356, 440), (356, 448), (357, 441), (357, 449), (358, 359), (358, 366), (358, 442), (358, 450), (359, 443), (359, 451), (364, 365), (364, 444), (364, 452), (365, 445), (365, 453), (366, 367), (366, 446), (366, 454), (367, 447), (367, 455), (368, 370), (368, 448), (369, 371), (369, 449), (370, 420), (371, 421), (372, 421), (373, 420), (374, 376), (374, 450), (375, 377), (375, 451), (376, 422), (377, 423), (378, 423), (379, 422), (380, 382), (380, 452), (381, 383), (381, 453), (382, 424), (383, 425), (384, 425), (385, 424), (386, 388), (386, 454), (387, 389), (387, 455), (388, 426), (389, 427), (390, 427), (391, 426), (392, 428), (393, 429), (394, 397), (394, 428), (395, 396), (395, 429), (396, 441), (397, 440), (398, 430), (399, 431), (400, 403), (400, 430), (401, 402), (401, 431), (402, 443), (403, 442), (404, 432), (405, 433), (406, 409), (406, 432), (407, 408), (407, 433), (408, 445), (409, 444), (410, 434), (411, 435), (412, 415), (412, 434), (413, 414), (413, 435), (414, 447), (415, 446), (458, 467), (458, 471), (458, 475), (459, 461), (459, 470), (460, 468), (460, 480), (461, 468), (461, 477), (463, 471), (463, 482), (465, 473), (465, 484), (466, 467), (466, 473), (466, 477), (469, 472), (469, 485), (470, 472), (470, 475), (480, 488), (482, 490), (484, 492), (485, 493), (488, 496), (490, 497), (492, 499), (493, 498), (496, 501), (497, 504), (500, 501), (500, 504)])
me_armingmesh.attributes.new('sharp_edge', 'BOOLEAN', 'EDGE').data.foreach_set('value', [ (min(e.vertices), max(e.vertices)) in _k for e in me_armingmesh.edges])
_uv = me_armingmesh.uv_layers.new(name='UVMap')
_uv.uv.foreach_set('vector', [0.5657, 0.3799, 0.5484, 0.3799, 0.5494, 0.335, 0.5646, 0.3344, 0.5646, 0.3344, 0.5494, 0.335, 0.5489, 0.3039, 0.5659, 0.3039, 0.07348, 0.4552, 0.05647, 0.4553, 0.05691, 0.4242, 0.07209, 0.4247, 0.07209, 0.4247, 0.05691, 0.4242, 0.05594, 0.3793, 0.07323, 0.3793, 0.07323, 0.3793, 0.05594, 0.3793, 0.05691, 0.3343, 0.07209, 0.3338, 0.02316, 0.3368, 0.02356, 0.3793, 0.01442, 0.3793, 0.01379, 0.3392, 0.07209, 0.3338, 0.05691, 0.3343, 0.05647, 0.3032, 0.07348, 0.3033, 0.5659, 0.4559, 0.5489, 0.4559, 0.5494, 0.4248, 0.5646, 0.4254, 0.9771, 0.4668, 0.9725, 0.4341, 0.9828, 0.4307, 0.9883, 0.4613, 0.4846, 0.4661, 0.4801, 0.4335, 0.4903, 0.43, 0.4959, 0.4607, 0.4801, 0.3251, 0.4846, 0.2924, 0.4959, 0.2978, 0.4903, 0.3285, 0.9725, 0.3257, 0.9771, 0.293, 0.9883, 0.2985, 0.9828, 0.3291, 0.9715, 0.3799, 0.9725, 0.3257, 0.9828, 0.3291, 0.9818, 0.3799, 0.479, 0.3793, 0.4801, 0.3251, 0.4903, 0.3285, 0.4893, 0.3793, 0.9725, 0.4341, 0.9715, 0.3799, 0.9818, 0.3799, 0.9828, 0.4307, 0.4801, 0.4335, 0.479, 0.3793, 0.4893, 0.3793, 0.4903, 0.43, 0.516, 0.3799, 0.5156, 0.4224, 0.5063, 0.4199, 0.5069, 0.3799, 0.02356, 0.3793, 0.02316, 0.4218, 0.01379, 0.4193, 0.01442, 0.3793, 0.5156, 0.4224, 0.5113, 0.4529, 0.5009, 0.4484, 0.5063, 0.4199, 0.02316, 0.4218, 0.01879, 0.4522, 0.008429, 0.4478, 0.01379, 0.4193, 0.0188, 0.3063, 0.02316, 0.3368, 0.01379, 0.3392, 0.008429, 0.3107, 0.5113, 0.3069, 0.5156, 0.3374, 0.5063, 0.3399, 0.5009, 0.3114, 0.5156, 0.3374, 0.516, 0.3799, 0.5069, 0.3799, 0.5063, 0.3399, 0.9226, 0.4347, 0.9151, 0.4332, 0.9148, 0.3799, 0.9217, 0.3799, 0.9151, 0.4332, 0.8679, 0.4341, 0.8689, 0.3799, 0.9148, 0.3799, 0.8679, 0.4341, 0.8065, 0.4343, 0.8068, 0.3799, 0.8689, 0.3799, 0.8065, 0.4343, 0.7447, 0.4319, 0.7447, 0.3799, 0.8068, 0.3799, 0.7447, 0.4319, 0.6855, 0.4288, 0.6853, 0.3799, 0.7447, 0.3799, 0.6178, 0.4544, 0.6185, 0.4244, 0.6855, 0.4288, 0.6839, 0.4613, 0.6185, 0.4244, 0.5726, 0.424, 0.5731, 0.3799, 0.6181, 0.3799, 0.5726, 0.424, 0.5646, 0.4254, 0.5657, 0.3799, 0.5731, 0.3799, 0.9725, 0.4341, 0.9576, 0.4347, 0.9545, 0.3799, 0.9715, 0.3799, 0.922, 0.4687, 0.914, 0.4665, 0.9151, 0.4332, 0.9226, 0.4347, 0.914, 0.4665, 0.868, 0.4692, 0.8679, 0.4341, 0.9151, 0.4332, 0.868, 0.4692, 0.806, 0.4697, 0.8065, 0.4343, 0.8679, 0.4341, 0.806, 0.4697, 0.7434, 0.4661, 0.7447, 0.4319, 0.8065, 0.4343, 0.7434, 0.4661, 0.6839, 0.4613, 0.6855, 0.4288, 0.7447, 0.4319, 0.1261, 0.3348, 0.1254, 0.3048, 0.1915, 0.2979, 0.1931, 0.3304, 0.6178, 0.4544, 0.5745, 0.4532, 0.5726, 0.424, 0.6185, 0.4244, 0.5745, 0.4532, 0.5659, 0.4559, 0.5646, 0.4254, 0.5726, 0.424, 0.9771, 0.4668, 0.9604, 0.4683, 0.9576, 0.4347, 0.9725, 0.4341, 0.4302, 0.3245, 0.4227, 0.3259, 0.4215, 0.2926, 0.4295, 0.2905, 0.4227, 0.3259, 0.3755, 0.3251, 0.3756, 0.29, 0.4215, 0.2926, 0.3755, 0.3251, 0.3141, 0.3248, 0.3135, 0.2895, 0.3756, 0.29, 0.3141, 0.3248, 0.2522, 0.3273, 0.2509, 0.2931, 0.3135, 0.2895, 0.2522, 0.3273, 0.1931, 0.3304, 0.1915, 0.2979, 0.2509, 0.2931, 0.1256, 0.3793, 0.1261, 0.3348, 0.1931, 0.3304, 0.1929, 0.3793, 0.1261, 0.3348, 0.08018, 0.3351, 0.08206, 0.306, 0.1254, 0.3048, 0.08018, 0.3351, 0.07209, 0.3338, 0.07348, 0.3033, 0.08206, 0.306, 0.4801, 0.3251, 0.4652, 0.3245, 0.4679, 0.2909, 0.4846, 0.2924, 0.4293, 0.3793, 0.4223, 0.3793, 0.4227, 0.3259, 0.4302, 0.3245, 0.4223, 0.3793, 0.3765, 0.3793, 0.3755, 0.3251, 0.4227, 0.3259, 0.3765, 0.3793, 0.3144, 0.3793, 0.3141, 0.3248, 0.3755, 0.3251, 0.3144, 0.3793, 0.2522, 0.3793, 0.2522, 0.3273, 0.3141, 0.3248, 0.2522, 0.3793, 0.1929, 0.3793, 0.1931, 0.3304, 0.2522, 0.3273, 0.1261, 0.4238, 0.1256, 0.3793, 0.1929, 0.3793, 0.1931, 0.4282, 0.1256, 0.3793, 0.08069, 0.3793, 0.08018, 0.3351, 0.1261, 0.3348, 0.08069, 0.3793, 0.07323, 0.3793, 0.07209, 0.3338, 0.08018, 0.3351, 0.479, 0.3793, 0.462, 0.3793, 0.4652, 0.3245, 0.4801, 0.3251, 0.4302, 0.4341, 0.4227, 0.4326, 0.4223, 0.3793, 0.4293, 0.3793, 0.4227, 0.4326, 0.3755, 0.4335, 0.3765, 0.3793, 0.4223, 0.3793, 0.3755, 0.4335, 0.3141, 0.4337, 0.3144, 0.3793, 0.3765, 0.3793, 0.3141, 0.4337, 0.2522, 0.4313, 0.2522, 0.3793, 0.3144, 0.3793, 0.2522, 0.4313, 0.1931, 0.4282, 0.1929, 0.3793, 0.2522, 0.3793, 0.1254, 0.4537, 0.1261, 0.4238, 0.1931, 0.4282, 0.1914, 0.4606, 0.1261, 0.4238, 0.08018, 0.4234, 0.08069, 0.3793, 0.1256, 0.3793, 0.08018, 0.4234, 0.07209, 0.4247, 0.07323, 0.3793, 0.08069, 0.3793, 0.4801, 0.4335, 0.4652, 0.4341, 0.462, 0.3793, 0.479, 0.3793, 0.4295, 0.468, 0.4215, 0.4659, 0.4227, 0.4326, 0.4302, 0.4341, 0.4215, 0.4659, 0.3755, 0.4686, 0.3755, 0.4335, 0.4227, 0.4326, 0.3755, 0.4686, 0.3135, 0.469, 0.3141, 0.4337, 0.3755, 0.4335, 0.3135, 0.469, 0.2509, 0.4655, 0.2522, 0.4313, 0.3141, 0.4337, 0.2509, 0.4655, 0.1914, 0.4606, 0.1931, 0.4282, 0.2522, 0.4313, 0.6185, 0.3354, 0.6178, 0.3054, 0.6839, 0.2985, 0.6855, 0.331, 0.1254, 0.4537, 0.08205, 0.4526, 0.08018, 0.4234, 0.1261, 0.4238, 0.08205, 0.4526, 0.07348, 0.4552, 0.07209, 0.4247, 0.08018, 0.4234, 0.4846, 0.4661, 0.4679, 0.4676, 0.4652, 0.4341, 0.4801, 0.4335, 0.9226, 0.3251, 0.9151, 0.3266, 0.914, 0.2933, 0.922, 0.2911, 0.9151, 0.3266, 0.8679, 0.3257, 0.868, 0.2906, 0.914, 0.2933, 0.8679, 0.3257, 0.8065, 0.3255, 0.806, 0.2901, 0.868, 0.2906, 0.8065, 0.3255, 0.7447, 0.3279, 0.7434, 0.2937, 0.806, 0.2901, 0.7447, 0.3279, 0.6855, 0.331, 0.6839, 0.2985, 0.7434, 0.2937, 0.6853, 0.3799, 0.6181, 0.3799, 0.6185, 0.3354, 0.6855, 0.331, 0.6185, 0.3354, 0.5726, 0.3358, 0.5745, 0.3066, 0.6178, 0.3054, 0.5726, 0.3358, 0.5646, 0.3344, 0.5659, 0.3039, 0.5745, 0.3066, 0.9725, 0.3257, 0.9576, 0.3251, 0.9604, 0.2915, 0.9771, 0.293, 0.9217, 0.3799, 0.9148, 0.3799, 0.9151, 0.3266, 0.9226, 0.3251, 0.9148, 0.3799, 0.8689, 0.3799, 0.8679, 0.3257, 0.9151, 0.3266, 0.8689, 0.3799, 0.8068, 0.3799, 0.8065, 0.3255, 0.8679, 0.3257, 0.8068, 0.3799, 0.7447, 0.3799, 0.7447, 0.3279, 0.8065, 0.3255, 0.7447, 0.3799, 0.6853, 0.3799, 0.6855, 0.331, 0.7447, 0.3279, 0.6181, 0.3799, 0.5731, 0.3799, 0.5726, 0.3358, 0.6185, 0.3354, 0.5731, 0.3799, 0.5657, 0.3799, 0.5646, 0.3344, 0.5726, 0.3358, 0.9387, 0.3799, 0.9217, 0.3799, 0.9226, 0.3251, 0.9381, 0.3245, 0.9545, 0.3799, 0.9466, 0.3799, 0.9478, 0.3273, 0.9576, 0.3251, 0.9466, 0.3799, 0.9387, 0.3799, 0.9381, 0.3245, 0.9478, 0.3273, 0.9381, 0.3245, 0.9226, 0.3251, 0.922, 0.2911, 0.9388, 0.2909, 0.9576, 0.3251, 0.9478, 0.3273, 0.9493, 0.2948, 0.9604, 0.2915, 0.9478, 0.3273, 0.9381, 0.3245, 0.9388, 0.2909, 0.9493, 0.2948, 0.4464, 0.4683, 0.4295, 0.468, 0.4302, 0.4341, 0.4457, 0.4347, 0.4679, 0.4676, 0.4568, 0.4644, 0.4553, 0.4318, 0.4652, 0.4341, 0.4568, 0.4644, 0.4464, 0.4683, 0.4457, 0.4347, 0.4553, 0.4318, 0.4457, 0.4347, 0.4302, 0.4341, 0.4293, 0.3793, 0.4463, 0.3793, 0.4652, 0.4341, 0.4553, 0.4318, 0.4542, 0.3793, 0.462, 0.3793, 0.4553, 0.4318, 0.4457, 0.4347, 0.4463, 0.3793, 0.4542, 0.3793, 0.4463, 0.3793, 0.4293, 0.3793, 0.4302, 0.3245, 0.4457, 0.3239, 0.462, 0.3793, 0.4542, 0.3793, 0.4553, 0.3267, 0.4652, 0.3245, 0.4542, 0.3793, 0.4463, 0.3793, 0.4457, 0.3239, 0.4553, 0.3267, 0.4457, 0.3239, 0.4302, 0.3245, 0.4295, 0.2905, 0.4464, 0.2903, 0.4652, 0.3245, 0.4553, 0.3267, 0.4568, 0.2941, 0.4679, 0.2909, 0.4553, 0.3267, 0.4457, 0.3239, 0.4464, 0.2903, 0.4568, 0.2941, 0.9388, 0.4689, 0.922, 0.4687, 0.9226, 0.4347, 0.9381, 0.4353, 0.9604, 0.4683, 0.9493, 0.465, 0.9478, 0.4325, 0.9576, 0.4347, 0.9493, 0.465, 0.9388, 0.4689, 0.9381, 0.4353, 0.9478, 0.4325, 0.9381, 0.4353, 0.9226, 0.4347, 0.9217, 0.3799, 0.9387, 0.3799, 0.9576, 0.4347, 0.9478, 0.4325, 0.9466, 0.3799, 0.9545, 0.3799, 0.9478, 0.4325, 0.9381, 0.4353, 0.9387, 0.3799, 0.9466, 0.3799, 0.9715, 0.3799, 0.9545, 0.3799, 0.9576, 0.3251, 0.9725, 0.3257, 0.5305, 0.4241, 0.5156, 0.4224, 0.516, 0.3799, 0.5327, 0.3799, 0.5494, 0.4248, 0.5399, 0.4229, 0.5405, 0.3799, 0.5484, 0.3799, 0.5399, 0.4229, 0.5305, 0.4241, 0.5327, 0.3799, 0.5405, 0.3799, 0.5284, 0.4548, 0.5113, 0.4529, 0.5156, 0.4224, 0.5305, 0.4241, 0.5489, 0.4559, 0.5386, 0.4528, 0.5399, 0.4229, 0.5494, 0.4248, 0.5386, 0.4528, 0.5284, 0.4548, 0.5305, 0.4241, 0.5399, 0.4229, 0.03806, 0.3351, 0.02316, 0.3368, 0.0188, 0.3063, 0.03592, 0.3044, 0.05691, 0.3343, 0.04745, 0.3363, 0.04619, 0.3064, 0.05647, 0.3032, 0.04745, 0.3363, 0.03806, 0.3351, 0.03592, 0.3044, 0.04619, 0.3064, 0.04028, 0.3793, 0.02356, 0.3793, 0.02316, 0.3368, 0.03806, 0.3351, 0.05594, 0.3793, 0.04806, 0.3793, 0.04745, 0.3363, 0.05691, 0.3343, 0.04806, 0.3793, 0.04028, 0.3793, 0.03806, 0.3351, 0.04745, 0.3363, 0.03806, 0.4235, 0.02316, 0.4218, 0.02356, 0.3793, 0.04028, 0.3793, 0.05691, 0.4242, 0.04745, 0.4223, 0.04806, 0.3793, 0.05594, 0.3793, 0.04745, 0.4223, 0.03806, 0.4235, 0.04028, 0.3793, 0.04806, 0.3793, 0.03592, 0.4542, 0.01879, 0.4522, 0.02316, 0.4218, 0.03806, 0.4235, 0.05647, 0.4553, 0.04619, 0.4521, 0.04745, 0.4223, 0.05691, 0.4242, 0.04619, 0.4521, 0.03592, 0.4542, 0.03806, 0.4235, 0.04745, 0.4223, 0.5305, 0.3357, 0.5156, 0.3374, 0.5113, 0.3069, 0.5284, 0.305, 0.5494, 0.335, 0.5399, 0.3369, 0.5386, 0.307, 0.5489, 0.3039, 0.5399, 0.3369, 0.5305, 0.3357, 0.5284, 0.305, 0.5386, 0.307, 0.5327, 0.3799, 0.516, 0.3799, 0.5156, 0.3374, 0.5305, 0.3357, 0.5484, 0.3799, 0.5405, 0.3799, 0.5399, 0.3369, 0.5494, 0.335, 0.5405, 0.3799, 0.5327, 0.3799, 0.5305, 0.3357, 0.5399, 0.3369, 0.5646, 0.4254, 0.5494, 0.4248, 0.5484, 0.3799, 0.5657, 0.3799, 0.6185, 0.4244, 0.6181, 0.3799, 0.6853, 0.3799, 0.6855, 0.4288, 0.7297, 0.09815, 0.7297, 0.0595, 0.7638, 0.0595, 0.7638, 0.09815, 0.4675, 0.1041, 0.4675, 0.147, 0.4411, 0.1418, 0.4412, 0.1094, 0.4675, 0.147, 0.4511, 0.1866, 0.4287, 0.1718, 0.4411, 0.1418, 0.4511, 0.1866, 0.4207, 0.217, 0.4057, 0.1947, 0.4287, 0.1718, 0.4207, 0.217, 0.381, 0.2334, 0.3757, 0.207, 0.4057, 0.1947, 0.381, 0.2334, 0.338, 0.2334, 0.3432, 0.207, 0.3757, 0.207, 0.338, 0.2334, 0.2983, 0.2169, 0.3133, 0.1944, 0.3432, 0.207, 0.2983, 0.2169, 0.268, 0.1864, 0.2904, 0.1714, 0.3133, 0.1944, 0.268, 0.1864, 0.2516, 0.1465, 0.278, 0.1413, 0.2904, 0.1714, 0.2516, 0.1465, 0.2519, 0.1036, 0.2783, 0.1089, 0.278, 0.1413, 0.2519, 0.1036, 0.2685, 0.06417, 0.2908, 0.07906, 0.2783, 0.1089, 0.2685, 0.06417, 0.2988, 0.03399, 0.3137, 0.05627, 0.2908, 0.07906, 0.2988, 0.03399, 0.3384, 0.01766, 0.3436, 0.04397, 0.3137, 0.05627, 0.3384, 0.01766, 0.3812, 0.01769, 0.376, 0.04403, 0.3436, 0.04397, 0.1389, 0.2035, 0.1066, 0.2036, 0.1104, 0.1836, 0.1348, 0.1836, 0.3812, 0.01769, 0.4208, 0.0341, 0.4059, 0.05648, 0.376, 0.04403, 0.4208, 0.0341, 0.4511, 0.06443, 0.4288, 0.07943, 0.4059, 0.05648, 0.2041, 0.1388, 0.1916, 0.1686, 0.1747, 0.1573, 0.1843, 0.1348, 0.04126, 0.1057, 0.05383, 0.07568, 0.07087, 0.08701, 0.06137, 0.1096, 0.1687, 0.1913, 0.1389, 0.2035, 0.1348, 0.1836, 0.1574, 0.1744, 0.107, 0.04062, 0.1393, 0.04077, 0.1354, 0.06078, 0.111, 0.06062, 0.07667, 0.1913, 0.05362, 0.1684, 0.07056, 0.1569, 0.08786, 0.1742, 0.07695, 0.05286, 0.107, 0.04062, 0.111, 0.06062, 0.08832, 0.06982, 0.1709, 0.09049, 0.1793, 0.1113, 0.1228, 0.1222, 0.1793, 0.1113, 0.1793, 0.1338, 0.1228, 0.1222, 0.1546, 0.1702, 0.1338, 0.1787, 0.1228, 0.1222, 0.1705, 0.1545, 0.1546, 0.1702, 0.1228, 0.1222, 0.09112, 0.07406, 0.1119, 0.0656, 0.1228, 0.1222, 0.1114, 0.1786, 0.09068, 0.17, 0.1228, 0.1222, 0.06623, 0.1332, 0.06636, 0.1106, 0.1228, 0.1222, 0.1344, 0.06575, 0.1551, 0.07448, 0.1228, 0.1222, 0.07509, 0.08986, 0.09112, 0.07406, 0.1228, 0.1222, 0.3919, 0.07771, 0.4077, 0.09367, 0.3596, 0.1254, 0.2045, 0.1064, 0.2041, 0.1388, 0.1843, 0.1348, 0.1842, 0.1103, 0.4288, 0.07943, 0.4412, 0.1094, 0.4212, 0.1135, 0.4119, 0.09086, 0.1066, 0.2036, 0.07667, 0.1913, 0.08786, 0.1742, 0.1104, 0.1836, 0.04116, 0.1383, 0.04126, 0.1057, 0.06137, 0.1096, 0.06124, 0.1342, 0.1916, 0.1686, 0.1687, 0.1913, 0.1574, 0.1744, 0.1747, 0.1573, 0.05362, 0.1684, 0.04116, 0.1383, 0.06124, 0.1342, 0.07056, 0.1569, 0.05383, 0.07568, 0.07695, 0.05286, 0.08832, 0.06982, 0.07087, 0.08701, 0.1393, 0.04077, 0.1692, 0.05326, 0.1579, 0.07028, 0.1354, 0.06078, 0.1551, 0.07448, 0.1709, 0.09049, 0.1228, 0.1222, 0.07479, 0.154, 0.06623, 0.1332, 0.1228, 0.1222, 0.1793, 0.1338, 0.1705, 0.1545, 0.1228, 0.1222, 0.1338, 0.1787, 0.1114, 0.1786, 0.1228, 0.1222, 0.06636, 0.1106, 0.07509, 0.08986, 0.1228, 0.1222, 0.1119, 0.0656, 0.1344, 0.06575, 0.1228, 0.1222, 0.09068, 0.17, 0.07479, 0.154, 0.1228, 0.1222, 0.5253, 0.09815, 0.5253, 0.0595, 0.5594, 0.0595, 0.5594, 0.09815, 0.5526, 0.04556, 0.5526, 0.006914, 0.5867, 0.006914, 0.5867, 0.04556, 0.6548, 0.04556, 0.6548, 0.006914, 0.6889, 0.006914, 0.6889, 0.04556, 0.5935, 0.09815, 0.5935, 0.0595, 0.6275, 0.0595, 0.6275, 0.09815, 0.6957, 0.09815, 0.6957, 0.0595, 0.7297, 0.0595, 0.7297, 0.09815, 0.4913, 0.09815, 0.4913, 0.0595, 0.5253, 0.0595, 0.5253, 0.09815, 0.1841, 0.03087, 0.2145, 0.06127, 0.1921, 0.07627, 0.1692, 0.05326, 0.1445, 0.01445, 0.1841, 0.03087, 0.1692, 0.05326, 0.1393, 0.04077, 0.03137, 0.06062, 0.06208, 0.03051, 0.07695, 0.05286, 0.05383, 0.07568, 0.03125, 0.1835, 0.01465, 0.1437, 0.04116, 0.1383, 0.05362, 0.1684, 0.2138, 0.1836, 0.1836, 0.2134, 0.1687, 0.1913, 0.1916, 0.1686, 0.01465, 0.1437, 0.01478, 0.1004, 0.04126, 0.1057, 0.04116, 0.1383, 0.1015, 0.2298, 0.06178, 0.2139, 0.07667, 0.1913, 0.1066, 0.2036, 0.2145, 0.06127, 0.2309, 0.1011, 0.2045, 0.1064, 0.1921, 0.07627, 0.2309, 0.1011, 0.2304, 0.1442, 0.2041, 0.1388, 0.2045, 0.1064, 0.4504, 0.04556, 0.4504, 0.006915, 0.4845, 0.006915, 0.4845, 0.04556, 0.6207, 0.04556, 0.6207, 0.006914, 0.6548, 0.006914, 0.6548, 0.04556, 0.5185, 0.04556, 0.5185, 0.006914, 0.5526, 0.006914, 0.5526, 0.04556, 0.6889, 0.04556, 0.6889, 0.006914, 0.7229, 0.006914, 0.7229, 0.04556, 0.5594, 0.09815, 0.5594, 0.0595, 0.5935, 0.0595, 0.5935, 0.09815, 0.5867, 0.04556, 0.5867, 0.006914, 0.6207, 0.006914, 0.6207, 0.04556, 0.6616, 0.09815, 0.6616, 0.0595, 0.6957, 0.0595, 0.6957, 0.09815, 0.6275, 0.09815, 0.6275, 0.0595, 0.6616, 0.0595, 0.6616, 0.09815, 0.4845, 0.04556, 0.4845, 0.006915, 0.5185, 0.006914, 0.5185, 0.04556, 0.06208, 0.03051, 0.1018, 0.01423, 0.107, 0.04062, 0.07695, 0.05286, 0.06178, 0.2139, 0.03125, 0.1835, 0.05362, 0.1684, 0.07667, 0.1913, 0.1018, 0.01423, 0.1445, 0.01445, 0.1393, 0.04077, 0.107, 0.04062, 0.1836, 0.2134, 0.1442, 0.2297, 0.1389, 0.2035, 0.1687, 0.1913, 0.01478, 0.1004, 0.03137, 0.06062, 0.05383, 0.07568, 0.04126, 0.1057, 0.2304, 0.1442, 0.2138, 0.1836, 0.1916, 0.1686, 0.2041, 0.1388, 0.1442, 0.2297, 0.1015, 0.2298, 0.1066, 0.2036, 0.1389, 0.2035, 0.3487, 0.06892, 0.3711, 0.06902, 0.3596, 0.1254, 0.1921, 0.07627, 0.2045, 0.1064, 0.1842, 0.1103, 0.1751, 0.08769, 0.3274, 0.1732, 0.3116, 0.1572, 0.3596, 0.1254, 0.3031, 0.1139, 0.3119, 0.09317, 0.3596, 0.1254, 0.4162, 0.1145, 0.4161, 0.1369, 0.3596, 0.1254, 0.3914, 0.1735, 0.3706, 0.182, 0.3596, 0.1254, 0.3032, 0.1363, 0.3031, 0.1139, 0.3596, 0.1254, 0.3279, 0.07739, 0.3487, 0.06892, 0.3596, 0.1254, 0.4074, 0.1577, 0.3914, 0.1735, 0.3596, 0.1254, 0.3481, 0.1819, 0.3274, 0.1732, 0.3596, 0.1254, 0.3119, 0.09317, 0.3279, 0.07739, 0.3596, 0.1254, 0.3711, 0.06902, 0.3919, 0.07771, 0.3596, 0.1254, 0.3706, 0.182, 0.3481, 0.1819, 0.3596, 0.1254, 0.3116, 0.1572, 0.3032, 0.1363, 0.3596, 0.1254, 0.4161, 0.1369, 0.4074, 0.1577, 0.3596, 0.1254, 0.4412, 0.1094, 0.4411, 0.1418, 0.4211, 0.1379, 0.4212, 0.1135, 0.4057, 0.1947, 0.3757, 0.207, 0.3716, 0.187, 0.3943, 0.1777, 0.1692, 0.05326, 0.1921, 0.07627, 0.1751, 0.08769, 0.1579, 0.07028, 0.278, 0.1413, 0.2783, 0.1089, 0.2981, 0.1129, 0.2982, 0.1373, 0.3137, 0.05627, 0.3436, 0.04397, 0.3477, 0.06395, 0.3251, 0.07317, 0.4287, 0.1718, 0.4057, 0.1947, 0.3943, 0.1777, 0.4116, 0.1605, 0.3432, 0.207, 0.3133, 0.1944, 0.3246, 0.1774, 0.3471, 0.1869, 0.4059, 0.05648, 0.4288, 0.07943, 0.4119, 0.09086, 0.3947, 0.0735, 0.2908, 0.07906, 0.3137, 0.05627, 0.3251, 0.07317, 0.3077, 0.09033, 0.376, 0.04403, 0.4059, 0.05648, 0.3947, 0.0735, 0.3722, 0.06404, 0.3757, 0.207, 0.3432, 0.207, 0.3471, 0.1869, 0.3716, 0.187, 0.2904, 0.1714, 0.278, 0.1413, 0.2982, 0.1373, 0.3074, 0.16, 0.4411, 0.1418, 0.4287, 0.1718, 0.4116, 0.1605, 0.4211, 0.1379, 0.3436, 0.04397, 0.376, 0.04403, 0.3722, 0.06404, 0.3477, 0.06395, 0.3133, 0.1944, 0.2904, 0.1714, 0.3074, 0.16, 0.3246, 0.1774, 0.2783, 0.1089, 0.2908, 0.07906, 0.3077, 0.09033, 0.2981, 0.1129, 0.4577, 0.05997, 0.4753, 0.1025, 0.4675, 0.1041, 0.4511, 0.06443, 0.1885, 0.02423, 0.2211, 0.05681, 0.2145, 0.06127, 0.1841, 0.03087, 0.4753, 0.1025, 0.4753, 0.1485, 0.4675, 0.147, 0.4675, 0.1041, 0.146, 0.006679, 0.1885, 0.02423, 0.1841, 0.03087, 0.1445, 0.01445, 0.4753, 0.1485, 0.4577, 0.191, 0.4511, 0.1866, 0.4675, 0.147, 0.1003, 0.006563, 0.146, 0.006679, 0.1445, 0.01445, 0.1018, 0.01423, 0.4577, 0.191, 0.4252, 0.2236, 0.4207, 0.217, 0.4511, 0.1866, 0.05764, 0.02376, 0.1003, 0.006563, 0.1018, 0.01423, 0.06208, 0.03051, 0.4252, 0.2236, 0.3826, 0.2412, 0.381, 0.2334, 0.4207, 0.217, 0.02485, 0.05621, 0.05764, 0.02376, 0.06208, 0.03051, 0.03137, 0.06062, 0.3826, 0.2412, 0.3365, 0.2412, 0.338, 0.2334, 0.381, 0.2334, 0.006794, 0.09881, 0.02485, 0.05621, 0.03137, 0.06062, 0.01478, 0.1004, 0.3365, 0.2412, 0.2939, 0.2235, 0.2983, 0.2169, 0.338, 0.2334, 0.006794, 0.1453, 0.006794, 0.09881, 0.01478, 0.1004, 0.01465, 0.1437, 0.2939, 0.2235, 0.2613, 0.1908, 0.268, 0.1864, 0.2983, 0.2169, 0.02465, 0.188, 0.006794, 0.1453, 0.01465, 0.1437, 0.03125, 0.1835, 0.2613, 0.1908, 0.2438, 0.1481, 0.2516, 0.1465, 0.268, 0.1864, 0.05745, 0.2205, 0.02465, 0.188, 0.03125, 0.1835, 0.06178, 0.2139, 0.2438, 0.1481, 0.2441, 0.1021, 0.2519, 0.1036, 0.2516, 0.1465, 0.1001, 0.2376, 0.05745, 0.2205, 0.06178, 0.2139, 0.1015, 0.2298, 0.2441, 0.1021, 0.2619, 0.05978, 0.2685, 0.06417, 0.2519, 0.1036, 0.1458, 0.2374, 0.1001, 0.2376, 0.1015, 0.2298, 0.1442, 0.2297, 0.2619, 0.05978, 0.2943, 0.02742, 0.2988, 0.03399, 0.2685, 0.06417, 0.188, 0.2199, 0.1458, 0.2374, 0.1442, 0.2297, 0.1836, 0.2134, 0.2943, 0.02742, 0.3368, 0.009892, 0.3384, 0.01766, 0.2988, 0.03399, 0.2203, 0.1879, 0.188, 0.2199, 0.1836, 0.2134, 0.2138, 0.1836, 0.3368, 0.009892, 0.3827, 0.009892, 0.3812, 0.01769, 0.3384, 0.01766, 0.2383, 0.1458, 0.2203, 0.1879, 0.2138, 0.1836, 0.2304, 0.1442, 0.3827, 0.009892, 0.4252, 0.02747, 0.4208, 0.0341, 0.3812, 0.01769, 0.2387, 0.09953, 0.2383, 0.1458, 0.2304, 0.1442, 0.2309, 0.1011, 0.4252, 0.02747, 0.4577, 0.05997, 0.4511, 0.06443, 0.4208, 0.0341, 0.2211, 0.05681, 0.2387, 0.09953, 0.2309, 0.1011, 0.2145, 0.06127, 0.4511, 0.06443, 0.4675, 0.1041, 0.4412, 0.1094, 0.4288, 0.07943, 0.4119, 0.09086, 0.4212, 0.1135, 0.4162, 0.1145, 0.4077, 0.09367, 0.1579, 0.07028, 0.1751, 0.08769, 0.1709, 0.09049, 0.1551, 0.07448, 0.4212, 0.1135, 0.4211, 0.1379, 0.4161, 0.1369, 0.4162, 0.1145, 0.1354, 0.06078, 0.1579, 0.07028, 0.1551, 0.07448, 0.1344, 0.06575, 0.4211, 0.1379, 0.4116, 0.1605, 0.4074, 0.1577, 0.4161, 0.1369, 0.111, 0.06062, 0.1354, 0.06078, 0.1344, 0.06575, 0.1119, 0.0656, 0.4116, 0.1605, 0.3943, 0.1777, 0.3914, 0.1735, 0.4074, 0.1577, 0.08832, 0.06982, 0.111, 0.06062, 0.1119, 0.0656, 0.09112, 0.07406, 0.3943, 0.1777, 0.3716, 0.187, 0.3706, 0.182, 0.3914, 0.1735, 0.07087, 0.08701, 0.08832, 0.06982, 0.09112, 0.07406, 0.07509, 0.08986, 0.3716, 0.187, 0.3471, 0.1869, 0.3481, 0.1819, 0.3706, 0.182, 0.06137, 0.1096, 0.07087, 0.08701, 0.07509, 0.08986, 0.06636, 0.1106, 0.3471, 0.1869, 0.3246, 0.1774, 0.3274, 0.1732, 0.3481, 0.1819, 0.06124, 0.1342, 0.06137, 0.1096, 0.06636, 0.1106, 0.06623, 0.1332, 0.3246, 0.1774, 0.3074, 0.16, 0.3116, 0.1572, 0.3274, 0.1732, 0.07056, 0.1569, 0.06124, 0.1342, 0.06623, 0.1332, 0.07479, 0.154, 0.3074, 0.16, 0.2982, 0.1373, 0.3032, 0.1363, 0.3116, 0.1572, 0.08786, 0.1742, 0.07056, 0.1569, 0.07479, 0.154, 0.09068, 0.17, 0.2982, 0.1373, 0.2981, 0.1129, 0.3031, 0.1139, 0.3032, 0.1363, 0.1104, 0.1836, 0.08786, 0.1742, 0.09068, 0.17, 0.1114, 0.1786, 0.2981, 0.1129, 0.3077, 0.09033, 0.3119, 0.09317, 0.3031, 0.1139, 0.1348, 0.1836, 0.1104, 0.1836, 0.1114, 0.1786, 0.1338, 0.1787, 0.3077, 0.09033, 0.3251, 0.07317, 0.3279, 0.07739, 0.3119, 0.09317, 0.1574, 0.1744, 0.1348, 0.1836, 0.1338, 0.1787, 0.1546, 0.1702, 0.3251, 0.07317, 0.3477, 0.06395, 0.3487, 0.06892, 0.3279, 0.07739, 0.1747, 0.1573, 0.1574, 0.1744, 0.1546, 0.1702, 0.1705, 0.1545, 0.3477, 0.06395, 0.3722, 0.06404, 0.3711, 0.06902, 0.3487, 0.06892, 0.1843, 0.1348, 0.1747, 0.1573, 0.1705, 0.1545, 0.1793, 0.1338, 0.3722, 0.06404, 0.3947, 0.0735, 0.3919, 0.07771, 0.3711, 0.06902, 0.1842, 0.1103, 0.1843, 0.1348, 0.1793, 0.1338, 0.1793, 0.1113, 0.3947, 0.0735, 0.4119, 0.09086, 0.4077, 0.09367, 0.3919, 0.07771, 0.1751, 0.08769, 0.1842, 0.1103, 0.1793, 0.1113, 0.1709, 0.09049, 0.4077, 0.09367, 0.4162, 0.1145, 0.3596, 0.1254, 0.6944, 0.5368, 0.6935, 0.5118, 0.7327, 0.5071, 0.7328, 0.5366, 0.4055, 0.6461, 0.4048, 0.686, 0.3748, 0.6845, 0.3748, 0.6276, 0.5459, 0.6991, 0.5458, 0.7104, 0.484, 0.7105, 0.4859, 0.698, 0.07513, 0.605, 0.02027, 0.6347, 0.01355, 0.5865, 0.07018, 0.5731, 0.6765, 0.71, 0.6766, 0.7287, 0.6244, 0.7225, 0.6244, 0.7102, 0.8872, 0.5469, 0.887, 0.536, 0.9252, 0.5358, 0.9253, 0.5458, 0.887, 0.536, 0.8871, 0.525, 0.9252, 0.5258, 0.9252, 0.5358, 0.5785, 0.5474, 0.5786, 0.5373, 0.6148, 0.5372, 0.6147, 0.5495, 0.5458, 0.7104, 0.5459, 0.7217, 0.486, 0.723, 0.484, 0.7105, 0.7679, 0.7098, 0.7678, 0.7342, 0.7375, 0.74, 0.7374, 0.7099, 0.7069, 0.71, 0.7071, 0.7343, 0.6766, 0.7287, 0.6765, 0.71, 0.9908, 0.7093, 0.9889, 0.7218, 0.9289, 0.7197, 0.929, 0.7094, 0.9252, 0.5358, 0.9252, 0.5258, 0.9875, 0.5238, 0.9898, 0.5355, 0.2327, 0.5956, 0.2335, 0.5558, 0.2634, 0.5573, 0.2634, 0.6142, 0.7712, 0.5365, 0.7719, 0.5114, 0.8035, 0.5173, 0.8039, 0.5363, 0.4754, 0.5499, 0.4731, 0.5378, 0.5397, 0.5375, 0.5398, 0.5488, 0.9888, 0.6967, 0.9908, 0.7093, 0.929, 0.7094, 0.9289, 0.6991, 0.6148, 0.5372, 0.6146, 0.5249, 0.6619, 0.5179, 0.6618, 0.537, 0.5851, 0.7001, 0.585, 0.7103, 0.5458, 0.7104, 0.5459, 0.6991, 0.4731, 0.5378, 0.4753, 0.5257, 0.5397, 0.5262, 0.5397, 0.5375, 0.2247, 0.6492, 0.2208, 0.6742, 0.1815, 0.6687, 0.1865, 0.6369, 0.3124, 0.6538, 0.3137, 0.6853, 0.2607, 0.679, 0.2626, 0.6551, 0.6937, 0.5619, 0.6944, 0.5368, 0.7328, 0.5366, 0.7329, 0.5662, 0.5786, 0.5373, 0.5784, 0.5273, 0.6146, 0.5249, 0.6148, 0.5372, 0.8037, 0.5553, 0.8039, 0.5363, 0.8508, 0.5361, 0.851, 0.5484, 0.9253, 0.5458, 0.9252, 0.5358, 0.9898, 0.5355, 0.9876, 0.5472, 0.8504, 0.7096, 0.8504, 0.7219, 0.7983, 0.7284, 0.7983, 0.7097, 0.5629, 0.6367, 0.6181, 0.6072, 0.6248, 0.6552, 0.568, 0.669, 0.5249, 0.6494, 0.5286, 0.674, 0.4891, 0.679, 0.4872, 0.655, 0.4872, 0.655, 0.4891, 0.679, 0.4359, 0.6853, 0.4372, 0.6538, 0.7677, 0.6855, 0.7679, 0.7098, 0.7374, 0.7099, 0.7373, 0.6798, 0.8898, 0.7095, 0.8897, 0.7207, 0.8504, 0.7219, 0.8504, 0.7096, 0.6765, 0.6914, 0.6765, 0.71, 0.6244, 0.7102, 0.6244, 0.6979, 0.4516, 0.605, 0.4566, 0.5727, 0.5134, 0.5866, 0.5067, 0.6345, 0.8896, 0.6984, 0.8898, 0.7095, 0.8504, 0.7096, 0.8504, 0.6973, 0.344, 0.6462, 0.3748, 0.6276, 0.3748, 0.6845, 0.3448, 0.686, 0.8712, 0.6042, 0.8725, 0.617, 0.8161, 0.6165, 0.8173, 0.6042, 0.8039, 0.5363, 0.8035, 0.5173, 0.8509, 0.5238, 0.8508, 0.5361, 0.884, 0.6288, 0.8831, 0.6165, 0.9394, 0.617, 0.9379, 0.6298, 0.7721, 0.5615, 0.7712, 0.5365, 0.8039, 0.5363, 0.8037, 0.5553, 0.585, 0.7103, 0.5852, 0.7204, 0.5459, 0.7217, 0.5458, 0.7104, 0.2942, 0.5956, 0.2634, 0.6142, 0.2634, 0.5573, 0.2934, 0.5558, 0.8831, 0.6165, 0.8842, 0.6042, 0.9381, 0.6042, 0.9394, 0.617, 0.8504, 0.6973, 0.8504, 0.7096, 0.7983, 0.7097, 0.7982, 0.6911, 0.6147, 0.5495, 0.6148, 0.5372, 0.6618, 0.537, 0.6621, 0.556, 0.1512, 0.5867, 0.1493, 0.5628, 0.2023, 0.5565, 0.2011, 0.5879, 0.1133, 0.5926, 0.1094, 0.5676, 0.1493, 0.5628, 0.1512, 0.5867, 0.707, 0.6856, 0.7069, 0.71, 0.6765, 0.71, 0.6765, 0.6914, 0.3258, 0.5879, 0.3245, 0.5565, 0.3778, 0.5627, 0.3758, 0.5868, 0.4135, 0.5923, 0.4173, 0.5677, 0.4566, 0.5727, 0.4516, 0.605, 0.8725, 0.617, 0.8709, 0.6298, 0.8171, 0.6288, 0.8161, 0.6165, 0.1249, 0.6553, 0.1235, 0.6594, 0.1206, 0.6551, 0.009281, 0.5868, 0.01217, 0.5824, 0.01355, 0.5865, 0.128, 0.6042, 0.1315, 0.6024, 0.1316, 0.6071, 0.02027, 0.6347, 0.02018, 0.6394, 0.0166, 0.6376, 0.629, 0.6549, 0.6262, 0.6592, 0.6248, 0.6552, 0.5134, 0.5866, 0.5148, 0.5825, 0.5177, 0.5868, 0.6182, 0.6025, 0.6217, 0.6043, 0.6181, 0.6072, 0.5067, 0.6345, 0.5104, 0.6374, 0.5068, 0.6392, 0.8781, 0.6164, 0.879, 0.6039, 0.8842, 0.6042, 0.8831, 0.6165, 0.9433, 0.617, 0.942, 0.6301, 0.9379, 0.6298, 0.9394, 0.617, 0.1865, 0.6369, 0.1316, 0.6071, 0.1315, 0.6024, 0.1876, 0.632, 0.4516, 0.605, 0.5067, 0.6345, 0.5068, 0.6392, 0.4506, 0.6097, 0.8725, 0.617, 0.8712, 0.6042, 0.8754, 0.6039, 0.8764, 0.617, 0.8112, 0.6164, 0.8121, 0.6039, 0.8173, 0.6042, 0.8161, 0.6165, 0.568, 0.669, 0.6248, 0.6552, 0.6262, 0.6592, 0.5688, 0.6735, 0.07018, 0.5731, 0.01355, 0.5865, 0.01217, 0.5824, 0.06938, 0.5685, 0.1316, 0.6071, 0.1249, 0.6553, 0.1206, 0.6551, 0.128, 0.6042, 0.8788, 0.6289, 0.8781, 0.6164, 0.8831, 0.6165, 0.884, 0.6288, 0.01355, 0.5865, 0.02027, 0.6347, 0.0166, 0.6376, 0.009281, 0.5868, 0.9423, 0.6039, 0.9433, 0.617, 0.9394, 0.617, 0.9381, 0.6042, 0.4055, 0.6461, 0.3748, 0.6276, 0.3748, 0.6225, 0.4065, 0.6408, 0.2327, 0.5956, 0.2634, 0.6142, 0.2634, 0.6193, 0.2317, 0.6009, 0.8709, 0.6298, 0.8725, 0.617, 0.8764, 0.617, 0.8751, 0.6301, 0.6248, 0.6552, 0.6181, 0.6072, 0.6217, 0.6043, 0.629, 0.6549, 0.5067, 0.6345, 0.5134, 0.5866, 0.5177, 0.5868, 0.5104, 0.6374, 0.8119, 0.6289, 0.8112, 0.6164, 0.8161, 0.6165, 0.8171, 0.6288, 0.3448, 0.686, 0.3748, 0.6845, 0.3748, 0.6895, 0.3443, 0.6912, 0.2934, 0.5558, 0.2634, 0.5573, 0.2634, 0.5523, 0.2939, 0.5506, 0.344, 0.6462, 0.3124, 0.6538, 0.3115, 0.6485, 0.3431, 0.6408, 0.3124, 0.6538, 0.2626, 0.6551, 0.2627, 0.6498, 0.3115, 0.6485, 0.2247, 0.6492, 0.1865, 0.6369, 0.1876, 0.632, 0.2254, 0.6447, 0.2942, 0.5956, 0.3258, 0.5879, 0.3268, 0.5933, 0.2952, 0.6009, 0.3258, 0.5879, 0.3758, 0.5868, 0.3757, 0.5921, 0.3268, 0.5933, 0.4135, 0.5923, 0.4516, 0.605, 0.4506, 0.6097, 0.4128, 0.5969, 0.4048, 0.686, 0.4359, 0.6853, 0.4364, 0.6906, 0.4052, 0.6912, 0.4359, 0.6853, 0.4891, 0.679, 0.4898, 0.6841, 0.4364, 0.6906, 0.5286, 0.674, 0.568, 0.669, 0.5688, 0.6735, 0.5294, 0.6785, 0.2335, 0.5558, 0.2023, 0.5565, 0.2018, 0.5512, 0.233, 0.5506, 0.2023, 0.5565, 0.1493, 0.5628, 0.1485, 0.5578, 0.2018, 0.5512, 0.1094, 0.5676, 0.07018, 0.5731, 0.06938, 0.5685, 0.1087, 0.5632, 0.6181, 0.6072, 0.5629, 0.6367, 0.5619, 0.632, 0.6182, 0.6025, 0.5249, 0.6494, 0.4872, 0.655, 0.487, 0.6497, 0.5242, 0.6448, 0.4872, 0.655, 0.4372, 0.6538, 0.4381, 0.6485, 0.487, 0.6497, 0.02027, 0.6347, 0.07513, 0.605, 0.07622, 0.6098, 0.02018, 0.6394, 0.1133, 0.5926, 0.1512, 0.5867, 0.1513, 0.592, 0.114, 0.5971, 0.1512, 0.5867, 0.2011, 0.5879, 0.2001, 0.5933, 0.1513, 0.592, 0.1249, 0.6553, 0.1815, 0.6687, 0.1807, 0.6734, 0.1235, 0.6594, 0.2208, 0.6742, 0.2607, 0.679, 0.2599, 0.684, 0.2201, 0.6786, 0.2607, 0.679, 0.3137, 0.6853, 0.3132, 0.6906, 0.2599, 0.684, 0.5134, 0.5866, 0.4566, 0.5727, 0.4575, 0.5682, 0.5148, 0.5825, 0.4173, 0.5677, 0.3778, 0.5627, 0.3785, 0.5577, 0.418, 0.5632, 0.3778, 0.5627, 0.3245, 0.5565, 0.3251, 0.5512, 0.3785, 0.5577, 0.1865, 0.6369, 0.1815, 0.6687, 0.1249, 0.6553, 0.1316, 0.6071, 0.4566, 0.5727, 0.4173, 0.5677, 0.418, 0.5632, 0.4575, 0.5682, 0.1815, 0.6687, 0.2208, 0.6742, 0.2201, 0.6786, 0.1807, 0.6734, 0.07513, 0.605, 0.1133, 0.5926, 0.114, 0.5971, 0.07622, 0.6098, 0.5629, 0.6367, 0.5249, 0.6494, 0.5242, 0.6448, 0.5619, 0.632, 0.1493, 0.5628, 0.1094, 0.5676, 0.1087, 0.5632, 0.1485, 0.5578, 0.4891, 0.679, 0.5286, 0.674, 0.5294, 0.6785, 0.4898, 0.6841, 0.3758, 0.5868, 0.4135, 0.5923, 0.4128, 0.5969, 0.3757, 0.5921, 0.2626, 0.6551, 0.2247, 0.6492, 0.2254, 0.6447, 0.2627, 0.6498, 0.3758, 0.5868, 0.3778, 0.5627, 0.4173, 0.5677, 0.4135, 0.5923, 0.07513, 0.605, 0.07018, 0.5731, 0.1094, 0.5676, 0.1133, 0.5926, 0.6244, 0.7102, 0.6244, 0.7225, 0.5852, 0.7204, 0.585, 0.7103, 0.9289, 0.6991, 0.929, 0.7094, 0.8898, 0.7095, 0.8896, 0.6984, 0.929, 0.7094, 0.9289, 0.7197, 0.8897, 0.7207, 0.8898, 0.7095, 0.5629, 0.6367, 0.568, 0.669, 0.5286, 0.674, 0.5249, 0.6494, 0.5397, 0.5375, 0.5397, 0.5262, 0.5784, 0.5273, 0.5786, 0.5373, 0.2626, 0.6551, 0.2607, 0.679, 0.2208, 0.6742, 0.2247, 0.6492, 0.6244, 0.6979, 0.6244, 0.7102, 0.585, 0.7103, 0.5851, 0.7001, 0.5398, 0.5488, 0.5397, 0.5375, 0.5786, 0.5373, 0.5785, 0.5474, 0.8508, 0.5361, 0.8509, 0.5238, 0.8871, 0.525, 0.887, 0.536, 0.851, 0.5484, 0.8508, 0.5361, 0.887, 0.536, 0.8872, 0.5469, 0.2634, 0.5573, 0.2335, 0.5558, 0.233, 0.5506, 0.2634, 0.5523, 0.3748, 0.6845, 0.4048, 0.686, 0.4052, 0.6912, 0.3748, 0.6895, 0.2634, 0.6142, 0.2942, 0.5956, 0.2952, 0.6009, 0.2634, 0.6193, 0.3748, 0.6276, 0.344, 0.6462, 0.3431, 0.6408, 0.3748, 0.6225, 0.3245, 0.5565, 0.2934, 0.5558, 0.2939, 0.5506, 0.3251, 0.5512, 0.3137, 0.6853, 0.3448, 0.686, 0.3443, 0.6912, 0.3132, 0.6906, 0.2011, 0.5879, 0.2327, 0.5956, 0.2317, 0.6009, 0.2001, 0.5933, 0.4372, 0.6538, 0.4055, 0.6461, 0.4065, 0.6408, 0.4381, 0.6485, 0.7373, 0.6798, 0.7374, 0.7099, 0.7069, 0.71, 0.707, 0.6856, 0.3258, 0.5879, 0.2942, 0.5956, 0.2934, 0.5558, 0.3245, 0.5565, 0.7329, 0.5662, 0.7328, 0.5366, 0.7712, 0.5365, 0.7721, 0.5615, 0.3124, 0.6538, 0.344, 0.6462, 0.3448, 0.686, 0.3137, 0.6853, 0.7982, 0.6911, 0.7983, 0.7097, 0.7679, 0.7098, 0.7677, 0.6855, 0.6621, 0.556, 0.6618, 0.537, 0.6944, 0.5368, 0.6937, 0.5619, 0.7328, 0.5366, 0.7327, 0.5071, 0.7719, 0.5114, 0.7712, 0.5365, 0.2011, 0.5879, 0.2023, 0.5565, 0.2335, 0.5558, 0.2327, 0.5956, 0.7374, 0.7099, 0.7375, 0.74, 0.7071, 0.7343, 0.7069, 0.71, 0.7983, 0.7097, 0.7983, 0.7284, 0.7678, 0.7342, 0.7679, 0.7098, 0.4372, 0.6538, 0.4359, 0.6853, 0.4048, 0.686, 0.4055, 0.6461, 0.6618, 0.537, 0.6619, 0.5179, 0.6935, 0.5118, 0.6944, 0.5368, 0.204, 0.9274, 0.006642, 0.9252, 0.006641, 0.8979, 0.204, 0.9031, 0.204, 0.8671, 0.204, 0.8914, 0.006641, 0.8965, 0.006651, 0.8692, 0.4013, 0.8495, 0.4013, 0.866, 0.204, 0.8671, 0.204, 0.8494, 0.4013, 0.945, 0.204, 0.945, 0.204, 0.9274, 0.4013, 0.9285, 0.4013, 0.9842, 0.4013, 0.9615, 0.5986, 0.9599, 0.5986, 0.9804, 0.4013, 0.866, 0.4013, 0.8495, 0.5986, 0.8496, 0.5986, 0.8645, 0.4013, 0.9842, 0.204, 0.987, 0.204, 0.9627, 0.4013, 0.9615, 0.204, 0.987, 0.006646, 0.9922, 0.006644, 0.9649, 0.204, 0.9627, 0.204, 0.8318, 0.204, 0.8494, 0.006657, 0.8493, 0.006666, 0.8295, 0.4013, 0.833, 0.4013, 0.8495, 0.204, 0.8494, 0.204, 0.8318, 0.4013, 0.866, 0.4013, 0.8887, 0.204, 0.8914, 0.204, 0.8671, 0.4013, 0.9285, 0.204, 0.9274, 0.204, 0.9031, 0.4013, 0.9058, 0.4013, 0.9615, 0.204, 0.9627, 0.204, 0.945, 0.4013, 0.945, 0.204, 0.9627, 0.006644, 0.9649, 0.006641, 0.945, 0.204, 0.945, 0.4013, 0.8103, 0.4013, 0.833, 0.204, 0.8318, 0.204, 0.8075, 0.204, 0.8075, 0.204, 0.8318, 0.006666, 0.8295, 0.006677, 0.8021, 0.4013, 0.9285, 0.4013, 0.9058, 0.5986, 0.9096, 0.5986, 0.9301, 0.4013, 0.833, 0.4013, 0.8103, 0.5987, 0.8142, 0.5987, 0.8348, 0.204, 0.8494, 0.204, 0.8671, 0.006651, 0.8692, 0.006657, 0.8493, 0.204, 0.945, 0.006641, 0.945, 0.006642, 0.9252, 0.204, 0.9274, 0.5986, 0.945, 0.5986, 0.9301, 0.796, 0.9367, 0.796, 0.945, 0.5986, 0.8645, 0.5986, 0.8496, 0.796, 0.8498, 0.796, 0.8581, 0.5986, 0.9804, 0.5986, 0.9599, 0.796, 0.9533, 0.796, 0.973, 0.5987, 0.8348, 0.5987, 0.8142, 0.796, 0.8218, 0.796, 0.8414, 0.4013, 0.8495, 0.4013, 0.833, 0.5987, 0.8348, 0.5986, 0.8496, 0.4013, 0.8887, 0.4013, 0.866, 0.5986, 0.8645, 0.5986, 0.8851, 0.4013, 0.9615, 0.4013, 0.945, 0.5986, 0.945, 0.5986, 0.9599, 0.4013, 0.945, 0.4013, 0.9285, 0.5986, 0.9301, 0.5986, 0.945, 0.796, 0.945, 0.796, 0.9367, 0.8947, 0.945, 0.796, 0.8581, 0.796, 0.8498, 0.8947, 0.8498, 0.796, 0.973, 0.796, 0.9533, 0.8947, 0.945, 0.8947, 0.9655, 0.796, 0.8414, 0.796, 0.8218, 0.8947, 0.8293, 0.8947, 0.8498, 0.5986, 0.9301, 0.5986, 0.9096, 0.796, 0.917, 0.796, 0.9367, 0.5986, 0.8496, 0.5987, 0.8348, 0.796, 0.8414, 0.796, 0.8498, 0.5986, 0.9599, 0.5986, 0.945, 0.796, 0.945, 0.796, 0.9533, 0.5986, 0.8851, 0.5986, 0.8645, 0.796, 0.8581, 0.796, 0.8777, 0.944, 0.9572, 0.944, 0.945, 0.9933, 0.945, 0.944, 0.8498, 0.944, 0.8376, 0.9934, 0.8499, 0.796, 0.9367, 0.796, 0.917, 0.8947, 0.9245, 0.8947, 0.945, 0.796, 0.8498, 0.796, 0.8414, 0.8947, 0.8498, 0.796, 0.9533, 0.796, 0.945, 0.8947, 0.945, 0.796, 0.8777, 0.796, 0.8581, 0.8947, 0.8498, 0.8947, 0.8703, 0.944, 0.945, 0.944, 0.9327, 0.9933, 0.945, 0.944, 0.8621, 0.944, 0.8498, 0.9934, 0.8499, 0.8947, 0.8703, 0.8947, 0.8498, 0.944, 0.8498, 0.944, 0.8621, 0.8947, 0.945, 0.8947, 0.9245, 0.944, 0.9327, 0.944, 0.945, 0.8947, 0.8498, 0.8947, 0.8293, 0.944, 0.8376, 0.944, 0.8498, 0.8947, 0.9655, 0.8947, 0.945, 0.944, 0.945, 0.944, 0.9572])
me_armingmesh.materials.append(mat_leatherdark)
me_armingmesh.materials.append(mat_steel)
me_armingmesh.use_remesh_preserve_volume = False
me_armingmesh.use_remesh_preserve_attributes = False
me_armingmesh.use_mirror_vertex_groups = False
me_armingmesh.update()

# ---- objects
ob_armingsword = bpy.data.objects.new('ArmingSword', me_armingmesh)

# ---- transforms, parenting, visibility, modifiers, constraints
ob_armingsword.location = (0.0, 0.0, 0.0)
ob_armingsword.lineart.crease_threshold = 0.0
_m = ob_armingsword.modifiers.new('EdgeSplit', 'EDGE_SPLIT')
_m.use_edge_angle = False

# ---- collection membership
col_collection.objects.link(ob_armingsword)

# ---- scene / render settings (as saved in the file)
scene.frame_start = 1; scene.frame_end = 250; scene.frame_set(1)
scene.render.engine = 'BLENDER_EEVEE_NEXT'
scene.cycles.use_denoising = False
scene.cycles.samples = 128
scene.cycles.sampling_pattern = 'TABULATED_SOBOL'
scene.cycles.use_adaptive_sampling = False
scene.cycles.use_light_tree = False
scene.view_settings.view_transform = 'Filmic'
bpy.context.view_layer.update()

# ---- added for rendering (the .blend has no active camera and no usable light): camera, sun
cam_auto = bpy.data.cameras.new('AutoCamera')
cam_auto.lens = 50.0
cam_auto.sensor_width = 36.0
cam_auto.clip_end = 1000.0
ob_auto_camera = bpy.data.objects.new('AutoCamera', cam_auto)
scene.collection.objects.link(ob_auto_camera)
ob_auto_camera.location = (0.909154, -0.748905, 0.727323)
ob_auto_camera.rotation_euler = (1.09748, -7.21219e-08, 0.694738)
scene.camera = ob_auto_camera
light_auto_sun = bpy.data.lights.new('AutoSun', 'SUN')
light_auto_sun.energy = 3.0
light_auto_sun.angle = 0.0523599
ob_auto_sun = bpy.data.objects.new('AutoSun', light_auto_sun)
scene.collection.objects.link(ob_auto_sun)
ob_auto_sun.rotation_euler = (0.872665, 0.174533, 0.523599)
bpy.context.view_layer.update()
